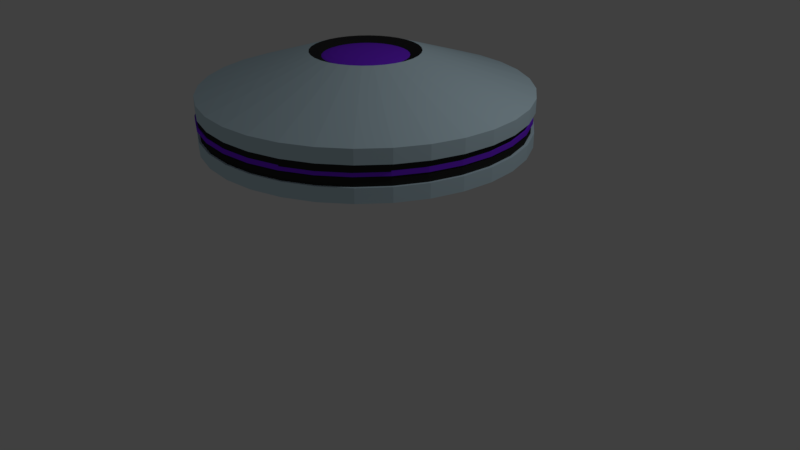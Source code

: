# Source: decoy2.blend  (saved by Blender 2.79.0; exported with 4.5.12 LTS)
import bpy
from mathutils import Matrix  # noqa: F401  (used for matrix-valued properties, if any)

bpy.ops.wm.read_factory_settings(use_empty=True)
scene = bpy.context.scene
scene.name = 'Scene'

# ---- collections
col_collection_1 = bpy.data.collections.new('Collection 1'); scene.collection.children.link(col_collection_1)

# ---- materials (node trees are filled in below, after node groups)
mat_material_007 = bpy.data.materials.new('Material.007')
mat_material_007.alpha_threshold = 0.0
mat_material_007.use_transparent_shadow = False
mat_material_007.diffuse_color = (0.2345, 0.03188, 1.0, 1.0)
mat_material_007.roughness = 0.5
mat_material_007.specular_intensity = 1.0
mat_material_003 = bpy.data.materials.new('Material.003')
mat_material_003.alpha_threshold = 0.0
mat_material_003.use_transparent_shadow = False
mat_material_003.roughness = 0.5
mat_material_001 = bpy.data.materials.new('Material.001')
mat_material_001.alpha_threshold = 0.0
mat_material_001.use_transparent_shadow = False
mat_material_001.roughness = 0.5
mat_material_008 = bpy.data.materials.new('Material.008')
mat_material_008.alpha_threshold = 0.0
mat_material_008.use_transparent_shadow = False
mat_material_008.diffuse_color = (0.0291, 0.0291, 0.0291, 1.0)
mat_material_008.roughness = 0.5
mat_material_005 = bpy.data.materials.new('Material.005')
mat_material_005.alpha_threshold = 0.0
mat_material_005.use_transparent_shadow = False
mat_material_005.roughness = 0.5
mat_material_009 = bpy.data.materials.new('Material.009')
mat_material_009.alpha_threshold = 0.0
mat_material_009.use_transparent_shadow = False
mat_material_009.diffuse_color = (0.6308, 0.8231, 0.9231, 1.0)
mat_material_009.roughness = 0.5

# ---- material node trees

# ---- world
world_world = bpy.data.worlds.new('World'); scene.world = world_world
world_world.color = (0.05088, 0.05088, 0.05088)
world_world.use_sun_shadow = False
world_world.sun_shadow_jitter_overblur = 0.0
world_world.cycles.sampling_method = 'MANUAL'

# ---- cameras
cam_camera = bpy.data.cameras.new('Camera')
cam_camera.clip_end = 100.0
cam_camera.lens = 35.0
cam_camera.sensor_width = 32.0
cam_camera.sensor_height = 18.0
cam_camera.ortho_scale = 7.314
cam_camera.dof.focus_distance = 0.0
cam_camera.dof.aperture_fstop = 128.0

# ---- lights
light_lamp = bpy.data.lights.new('Lamp', 'POINT')
light_lamp.transmission_factor = 0.0
light_lamp.cutoff_distance = 30.0
light_lamp.energy = 100.0
light_lamp.shadow_buffer_clip_start = 1.001
light_lamp.shadow_soft_size = 0.1
light_lamp.shadow_maximum_resolution = 0.006
light_lamp.use_absolute_resolution = True

# ---- meshes
me_sphere = bpy.data.meshes.new('Sphere')
me_sphere.from_pydata([(-1.89, 3.905, 0.9391), (-1.89, 4.016, 0.9323), (-1.89, 4.118, 0.9212), (-1.89, 4.208, 0.9063), (-1.89, 4.282, 0.8881), (-1.89, 4.337, 0.8674), (-1.89, 4.371, 0.8449), (-1.89, 4.382, 0.8215), (-1.89, 4.371, 0.7982), (-1.89, 4.118, 0.7219), (-1.867, 3.902, 0.9391), (-1.845, 4.012, 0.9323), (-1.825, 4.112, 0.9212), (-1.808, 4.2, 0.9063), (-1.793, 4.273, 0.8881), (-1.783, 4.326, 0.8674), (-1.776, 4.359, 0.8449), (-1.774, 4.371, 0.8215), (-1.776, 4.359, 0.7982), (-1.783, 4.326, 0.7757), (-1.793, 4.273, 0.755), (-1.808, 4.2, 0.7368), (-1.825, 4.112, 0.7219), (-1.845, 4.012, 0.7108), (-1.867, 3.902, 0.704), (-1.845, 3.896, 0.9391), (-1.803, 3.999, 0.9323), (-1.764, 4.093, 0.9212), (-1.729, 4.176, 0.9063), (-1.701, 4.244, 0.8881), (-1.68, 4.295, 0.8674), (-1.667, 4.326, 0.8449), (-1.663, 4.337, 0.8215), (-1.667, 4.326, 0.7982), (-1.68, 4.295, 0.7757), (-1.701, 4.244, 0.755), (-1.729, 4.176, 0.7368), (-1.764, 4.093, 0.7219), (-1.803, 3.999, 0.7108), (-1.845, 3.896, 0.704), (-1.825, 3.885, 0.9391), (-1.764, 3.978, 0.9323), (-1.707, 4.063, 0.9212), (-1.657, 4.138, 0.9063), (-1.616, 4.199, 0.8881), (-1.585, 4.244, 0.8674), (-1.567, 4.273, 0.8449), (-1.56, 4.282, 0.8215), (-1.567, 4.273, 0.7982), (-1.585, 4.244, 0.7757), (-1.616, 4.199, 0.755), (-1.657, 4.138, 0.7368), (-1.707, 4.063, 0.7219), (-1.764, 3.978, 0.7108), (-1.825, 3.885, 0.704), (-1.808, 3.871, 0.9391), (-1.729, 3.949, 0.9323), (-1.657, 4.022, 0.9212), (-1.593, 4.085, 0.9063), (-1.541, 4.138, 0.8881), (-1.502, 4.176, 0.8674), (-1.478, 4.2, 0.8449), (-1.47, 4.208, 0.8215), (-1.478, 4.2, 0.7982), (-1.502, 4.176, 0.7757), (-1.541, 4.138, 0.755), (-1.593, 4.085, 0.7368), (-1.657, 4.022, 0.7219), (-1.729, 3.949, 0.7108), (-1.808, 3.871, 0.704), (-1.793, 3.853, 0.9391), (-1.701, 3.915, 0.9323), (-1.616, 3.972, 0.9212), (-1.541, 4.022, 0.9063), (-1.48, 4.063, 0.8881), (-1.434, 4.093, 0.8674), (-1.406, 4.112, 0.8449), (-1.397, 4.118, 0.8215), (-1.406, 4.112, 0.7982), (-1.434, 4.093, 0.7757), (-1.48, 4.063, 0.755), (-1.541, 4.022, 0.7368), (-1.616, 3.972, 0.7219), (-1.701, 3.915, 0.7108), (-1.793, 3.853, 0.704), (-1.783, 3.833, 0.9391), (-1.68, 3.876, 0.9323), (-1.585, 3.915, 0.9212), (-1.502, 3.949, 0.9063), (-1.434, 3.978, 0.8881), (-1.384, 3.999, 0.8674), (-1.352, 4.012, 0.8449), (-1.342, 4.016, 0.8215), (-1.352, 4.012, 0.7982), (-1.384, 3.999, 0.7757), (-1.434, 3.978, 0.755), (-1.502, 3.949, 0.7368), (-1.585, 3.915, 0.7219), (-1.68, 3.876, 0.7108), (-1.783, 3.833, 0.704), (-1.776, 3.812, 0.9391), (-1.667, 3.833, 0.9323), (-1.567, 3.853, 0.9212), (-1.478, 3.871, 0.9063), (-1.406, 3.885, 0.8881), (-1.352, 3.896, 0.8674), (-1.319, 3.902, 0.8449), (-1.308, 3.905, 0.8215), (-1.319, 3.902, 0.7982), (-1.352, 3.896, 0.7757), (-1.406, 3.885, 0.755), (-1.478, 3.871, 0.7368), (-1.567, 3.853, 0.7219), (-1.667, 3.833, 0.7108), (-1.776, 3.812, 0.704), (-1.774, 3.789, 0.9391), (-1.663, 3.789, 0.9323), (-1.56, 3.789, 0.9212), (-1.47, 3.789, 0.9063), (-1.397, 3.789, 0.8881), (-1.342, 3.789, 0.8674), (-1.308, 3.789, 0.8449), (-1.297, 3.789, 0.8215), (-1.308, 3.789, 0.7982), (-1.342, 3.789, 0.7757), (-1.397, 3.789, 0.755), (-1.47, 3.789, 0.7368), (-1.56, 3.789, 0.7219), (-1.663, 3.789, 0.7108), (-1.774, 3.789, 0.704), (-1.776, 3.766, 0.9391), (-1.667, 3.745, 0.9323), (-1.567, 3.725, 0.9212), (-1.478, 3.707, 0.9063), (-1.406, 3.693, 0.8881), (-1.352, 3.682, 0.8674), (-1.319, 3.676, 0.8449), (-1.308, 3.673, 0.8215), (-1.319, 3.676, 0.7982), (-1.352, 3.682, 0.7757), (-1.406, 3.693, 0.755), (-1.478, 3.707, 0.7368), (-1.567, 3.725, 0.7219), (-1.667, 3.745, 0.7108), (-1.776, 3.766, 0.704), (-1.783, 3.745, 0.9391), (-1.68, 3.702, 0.9323), (-1.585, 3.663, 0.9212), (-1.502, 3.629, 0.9063), (-1.434, 3.6, 0.8881), (-1.384, 3.579, 0.8674), (-1.352, 3.567, 0.8449), (-1.342, 3.562, 0.8215), (-1.352, 3.567, 0.7982), (-1.384, 3.579, 0.7757), (-1.434, 3.6, 0.755), (-1.502, 3.629, 0.7368), (-1.585, 3.663, 0.7219), (-1.68, 3.702, 0.7108), (-1.783, 3.745, 0.704), (-1.793, 3.725, 0.9391), (-1.701, 3.663, 0.9323), (-1.616, 3.606, 0.9212), (-1.541, 3.556, 0.9063), (-1.48, 3.515, 0.8881), (-1.434, 3.485, 0.8674), (-1.406, 3.466, 0.8449), (-1.397, 3.46, 0.8215), (-1.406, 3.466, 0.7982), (-1.434, 3.485, 0.7757), (-1.48, 3.515, 0.755), (-1.541, 3.556, 0.7368), (-1.616, 3.606, 0.7219), (-1.701, 3.663, 0.7108), (-1.793, 3.725, 0.704), (-1.808, 3.707, 0.9391), (-1.729, 3.629, 0.9323), (-1.657, 3.556, 0.9212), (-1.593, 3.493, 0.9063), (-1.541, 3.441, 0.8881), (-1.502, 3.402, 0.8674), (-1.478, 3.378, 0.8449), (-1.47, 3.37, 0.8215), (-1.478, 3.378, 0.7982), (-1.502, 3.402, 0.7757), (-1.541, 3.441, 0.755), (-1.593, 3.493, 0.7368), (-1.657, 3.556, 0.7219), (-1.729, 3.629, 0.7108), (-1.808, 3.707, 0.704), (-1.825, 3.693, 0.9391), (-1.764, 3.6, 0.9323), (-1.707, 3.515, 0.9212), (-1.657, 3.441, 0.9063), (-1.616, 3.379, 0.8881), (-1.585, 3.334, 0.8674), (-1.567, 3.306, 0.8449), (-1.56, 3.296, 0.8215), (-1.567, 3.306, 0.7982), (-1.585, 3.334, 0.7757), (-1.616, 3.379, 0.755), (-1.657, 3.441, 0.7368), (-1.707, 3.515, 0.7219), (-1.764, 3.6, 0.7108), (-1.825, 3.693, 0.704), (-1.89, 3.789, 0.7017), (-1.845, 3.682, 0.9391), (-1.803, 3.579, 0.9323), (-1.764, 3.485, 0.9212), (-1.729, 3.402, 0.9063), (-1.701, 3.334, 0.8881), (-1.68, 3.283, 0.8674), (-1.667, 3.252, 0.8449), (-1.663, 3.241, 0.8215), (-1.667, 3.252, 0.7982), (-1.68, 3.283, 0.7757), (-1.701, 3.334, 0.755), (-1.729, 3.402, 0.7368), (-1.764, 3.485, 0.7219), (-1.803, 3.579, 0.7108), (-1.845, 3.682, 0.704), (-1.867, 3.676, 0.9391), (-1.845, 3.567, 0.9323), (-1.825, 3.466, 0.9212), (-1.808, 3.378, 0.9063), (-1.793, 3.306, 0.8881), (-1.783, 3.252, 0.8674), (-1.776, 3.219, 0.8449), (-1.774, 3.208, 0.8215), (-1.776, 3.219, 0.7982), (-1.783, 3.252, 0.7757), (-1.793, 3.306, 0.755), (-1.808, 3.378, 0.7368), (-1.825, 3.466, 0.7219), (-1.845, 3.567, 0.7108), (-1.867, 3.676, 0.704), (-1.89, 3.673, 0.9391), (-1.89, 3.562, 0.9323), (-1.89, 3.46, 0.9212), (-1.89, 3.37, 0.9063), (-1.89, 3.296, 0.8881), (-1.89, 3.241, 0.8674), (-1.89, 3.208, 0.8449), (-1.89, 3.196, 0.8215), (-1.89, 3.208, 0.7982), (-1.89, 3.241, 0.7757), (-1.89, 3.296, 0.755), (-1.89, 3.37, 0.7368), (-1.89, 3.46, 0.7219), (-1.89, 3.562, 0.7108), (-1.89, 3.673, 0.704), (-1.912, 3.676, 0.9391), (-1.934, 3.567, 0.9323), (-1.954, 3.466, 0.9212), (-1.971, 3.378, 0.9063), (-1.986, 3.306, 0.8881), (-1.996, 3.252, 0.8674), (-2.003, 3.219, 0.8449), (-2.005, 3.208, 0.8215), (-2.003, 3.219, 0.7982), (-1.996, 3.252, 0.7757), (-1.986, 3.306, 0.755), (-1.971, 3.378, 0.7368), (-1.954, 3.466, 0.7219), (-1.934, 3.567, 0.7108), (-1.912, 3.676, 0.704), (-1.934, 3.682, 0.9391), (-1.976, 3.579, 0.9323), (-2.016, 3.485, 0.9212), (-2.05, 3.402, 0.9063), (-2.078, 3.334, 0.8881), (-2.099, 3.283, 0.8674), (-2.112, 3.252, 0.8449), (-2.116, 3.241, 0.8215), (-2.112, 3.252, 0.7982), (-2.099, 3.283, 0.7757), (-2.078, 3.334, 0.755), (-2.05, 3.402, 0.7368), (-2.016, 3.485, 0.7219), (-1.976, 3.579, 0.7108), (-1.934, 3.682, 0.704), (-1.954, 3.693, 0.9391), (-2.016, 3.6, 0.9323), (-2.073, 3.515, 0.9212), (-2.122, 3.441, 0.9063), (-2.163, 3.379, 0.8881), (-2.194, 3.334, 0.8674), (-2.213, 3.306, 0.8449), (-2.219, 3.296, 0.8215), (-2.213, 3.306, 0.7982), (-2.194, 3.334, 0.7757), (-2.163, 3.379, 0.755), (-2.122, 3.441, 0.7368), (-2.073, 3.515, 0.7219), (-2.016, 3.6, 0.7108), (-1.954, 3.693, 0.704), (-1.89, 3.789, 0.9414), (-1.971, 3.707, 0.9391), (-2.05, 3.629, 0.9323), (-2.122, 3.556, 0.9212), (-2.186, 3.493, 0.9063), (-2.238, 3.441, 0.8881), (-2.277, 3.402, 0.8674), (-2.301, 3.378, 0.8449), (-2.309, 3.37, 0.8215), (-2.301, 3.378, 0.7982), (-2.277, 3.402, 0.7757), (-2.238, 3.441, 0.755), (-2.186, 3.493, 0.7368), (-2.122, 3.556, 0.7219), (-2.05, 3.629, 0.7108), (-1.971, 3.707, 0.704), (-1.986, 3.725, 0.9391), (-2.078, 3.663, 0.9323), (-2.163, 3.606, 0.9212), (-2.238, 3.556, 0.9063), (-2.299, 3.515, 0.8881), (-2.345, 3.485, 0.8674), (-2.373, 3.466, 0.8449), (-2.382, 3.46, 0.8215), (-2.373, 3.466, 0.7982), (-2.345, 3.485, 0.7757), (-2.299, 3.515, 0.755), (-2.238, 3.556, 0.7368), (-2.163, 3.606, 0.7219), (-2.078, 3.663, 0.7108), (-1.986, 3.725, 0.704), (-1.996, 3.745, 0.9391), (-2.099, 3.702, 0.9323), (-2.194, 3.663, 0.9212), (-2.277, 3.629, 0.9063), (-2.345, 3.6, 0.8881), (-2.396, 3.579, 0.8674), (-2.427, 3.567, 0.8449), (-2.437, 3.562, 0.8215), (-2.427, 3.567, 0.7982), (-2.396, 3.579, 0.7757), (-2.345, 3.6, 0.755), (-2.277, 3.629, 0.7368), (-2.194, 3.663, 0.7219), (-2.099, 3.702, 0.7108), (-1.996, 3.745, 0.704), (-2.003, 3.766, 0.9391), (-2.112, 3.745, 0.9323), (-2.213, 3.725, 0.9212), (-2.301, 3.707, 0.9063), (-2.373, 3.693, 0.8881), (-2.427, 3.682, 0.8674), (-2.46, 3.676, 0.8449), (-2.471, 3.673, 0.8215), (-2.46, 3.676, 0.7982), (-2.427, 3.682, 0.7757), (-2.373, 3.693, 0.755), (-2.301, 3.707, 0.7368), (-2.213, 3.725, 0.7219), (-2.112, 3.745, 0.7108), (-2.003, 3.766, 0.704), (-2.005, 3.789, 0.9391), (-2.116, 3.789, 0.9323), (-2.219, 3.789, 0.9212), (-2.309, 3.789, 0.9063), (-2.382, 3.789, 0.8881), (-2.437, 3.789, 0.8674), (-2.471, 3.789, 0.8449), (-2.482, 3.789, 0.8215), (-2.471, 3.789, 0.7982), (-2.437, 3.789, 0.7757), (-2.382, 3.789, 0.755), (-2.309, 3.789, 0.7368), (-2.219, 3.789, 0.7219), (-2.116, 3.789, 0.7108), (-2.005, 3.789, 0.704), (-2.003, 3.812, 0.9391), (-2.112, 3.833, 0.9323), (-2.213, 3.853, 0.9212), (-2.301, 3.871, 0.9063), (-2.373, 3.885, 0.8881), (-2.427, 3.896, 0.8674), (-2.46, 3.902, 0.8449), (-2.471, 3.905, 0.8215), (-2.46, 3.902, 0.7982), (-2.427, 3.896, 0.7757), (-2.373, 3.885, 0.755), (-2.301, 3.871, 0.7368), (-2.213, 3.853, 0.7219), (-2.112, 3.833, 0.7108), (-2.003, 3.812, 0.704), (-1.996, 3.833, 0.9391), (-2.099, 3.876, 0.9323), (-2.194, 3.915, 0.9212), (-2.277, 3.949, 0.9063), (-2.345, 3.978, 0.8881), (-2.396, 3.999, 0.8674), (-2.427, 4.012, 0.8449), (-2.437, 4.016, 0.8215), (-2.427, 4.012, 0.7982), (-2.396, 3.999, 0.7757), (-2.345, 3.978, 0.755), (-2.277, 3.949, 0.7368), (-2.194, 3.915, 0.7219), (-2.099, 3.876, 0.7108), (-1.996, 3.833, 0.704), (-1.986, 3.853, 0.9391), (-2.078, 3.915, 0.9323), (-2.163, 3.972, 0.9212), (-2.238, 4.022, 0.9063), (-2.299, 4.063, 0.8881), (-2.345, 4.093, 0.8674), (-2.373, 4.112, 0.8449), (-2.382, 4.118, 0.8215), (-2.373, 4.112, 0.7982), (-2.345, 4.093, 0.7757), (-2.299, 4.063, 0.755), (-2.238, 4.022, 0.7368), (-2.163, 3.972, 0.7219), (-2.078, 3.915, 0.7108), (-1.986, 3.853, 0.704), (-1.971, 3.871, 0.9391), (-2.05, 3.949, 0.9323), (-2.122, 4.022, 0.9212), (-2.186, 4.085, 0.9063), (-2.238, 4.138, 0.8881), (-2.277, 4.176, 0.8674), (-2.301, 4.2, 0.8449), (-2.309, 4.208, 0.8215), (-2.301, 4.2, 0.7982), (-2.277, 4.176, 0.7757), (-2.238, 4.138, 0.755), (-2.186, 4.085, 0.7368), (-2.122, 4.022, 0.7219), (-2.05, 3.949, 0.7108), (-1.971, 3.871, 0.704), (-1.954, 3.885, 0.9391), (-2.016, 3.978, 0.9323), (-2.073, 4.063, 0.9212), (-2.122, 4.138, 0.9063), (-2.163, 4.199, 0.8881), (-2.194, 4.244, 0.8674), (-2.213, 4.273, 0.8449), (-2.219, 4.282, 0.8215), (-2.213, 4.273, 0.7982), (-2.194, 4.244, 0.7757), (-2.163, 4.199, 0.755), (-2.122, 4.138, 0.7368), (-2.073, 4.063, 0.7219), (-2.016, 3.978, 0.7108), (-1.954, 3.885, 0.704), (-1.934, 3.896, 0.9391), (-1.976, 3.999, 0.9323), (-2.016, 4.093, 0.9212), (-2.05, 4.176, 0.9063), (-2.078, 4.244, 0.8881), (-2.099, 4.295, 0.8674), (-2.112, 4.326, 0.8449), (-2.116, 4.337, 0.8215), (-2.112, 4.326, 0.7982), (-2.099, 4.295, 0.7757), (-2.078, 4.244, 0.755), (-2.05, 4.176, 0.7368), (-2.016, 4.093, 0.7219), (-1.976, 3.999, 0.7108), (-1.934, 3.896, 0.704), (-1.912, 3.902, 0.9391), (-1.934, 4.012, 0.9323), (-1.954, 4.112, 0.9212), (-1.971, 4.2, 0.9063), (-1.986, 4.273, 0.8881), (-1.996, 4.326, 0.8674), (-2.003, 4.359, 0.8449), (-2.005, 4.371, 0.8215), (-2.003, 4.359, 0.7982), (-1.996, 4.326, 0.7757), (-1.986, 4.273, 0.755), (-1.971, 4.2, 0.7368), (-1.954, 4.112, 0.7219), (-1.934, 4.012, 0.7108), (-1.912, 3.902, 0.704), (-1.89, 4.337, 0.7757), (-1.89, 4.282, 0.755), (-1.89, 4.208, 0.7368), (-1.89, 4.016, 0.7108), (-1.89, 3.905, 0.704), (-1.89, 3.905, -0.3249), (-1.89, 4.016, -0.3318), (-1.89, 4.118, -0.3428), (-1.89, 4.208, -0.3577), (-1.89, 4.282, -0.3759), (-1.89, 4.337, -0.3966), (-1.89, 4.371, -0.4191), (-1.89, 4.382, -0.4425), (-1.89, 4.371, -0.4658), (-1.89, 4.118, -0.5421), (-1.867, 3.902, -0.3249), (-1.845, 4.012, -0.3318), (-1.825, 4.112, -0.3428), (-1.808, 4.2, -0.3577), (-1.793, 4.273, -0.3759), (-1.783, 4.326, -0.3966), (-1.776, 4.359, -0.4191), (-1.774, 4.371, -0.4425), (-1.776, 4.359, -0.4658), (-1.783, 4.326, -0.4883), (-1.793, 4.273, -0.509), (-1.808, 4.2, -0.5272), (-1.825, 4.112, -0.5421), (-1.845, 4.012, -0.5532), (-1.867, 3.902, -0.56), (-1.845, 3.896, -0.3249), (-1.803, 3.999, -0.3318), (-1.764, 4.093, -0.3428), (-1.729, 4.176, -0.3577), (-1.701, 4.244, -0.3759), (-1.68, 4.295, -0.3966), (-1.667, 4.326, -0.4191), (-1.663, 4.337, -0.4425), (-1.667, 4.326, -0.4658), (-1.68, 4.295, -0.4883), (-1.701, 4.244, -0.509), (-1.729, 4.176, -0.5272), (-1.764, 4.093, -0.5421), (-1.803, 3.999, -0.5532), (-1.845, 3.896, -0.56), (-1.825, 3.885, -0.3249), (-1.764, 3.978, -0.3318), (-1.707, 4.063, -0.3428), (-1.657, 4.138, -0.3577), (-1.616, 4.199, -0.3759), (-1.585, 4.244, -0.3966), (-1.567, 4.273, -0.4191), (-1.56, 4.282, -0.4425), (-1.567, 4.273, -0.4658), (-1.585, 4.244, -0.4883), (-1.616, 4.199, -0.509), (-1.657, 4.138, -0.5272), (-1.707, 4.063, -0.5421), (-1.764, 3.978, -0.5532), (-1.825, 3.885, -0.56), (-1.808, 3.871, -0.3249), (-1.729, 3.949, -0.3318), (-1.657, 4.022, -0.3428), (-1.593, 4.085, -0.3577), (-1.541, 4.138, -0.3759), (-1.502, 4.176, -0.3966), (-1.478, 4.2, -0.4191), (-1.47, 4.208, -0.4425), (-1.478, 4.2, -0.4658), (-1.502, 4.176, -0.4883), (-1.541, 4.138, -0.509), (-1.593, 4.085, -0.5272), (-1.657, 4.022, -0.5421), (-1.729, 3.949, -0.5532), (-1.808, 3.871, -0.56), (-1.793, 3.853, -0.3249), (-1.701, 3.915, -0.3318), (-1.616, 3.972, -0.3428), (-1.541, 4.022, -0.3577), (-1.48, 4.063, -0.3759), (-1.434, 4.093, -0.3966), (-1.406, 4.112, -0.4191), (-1.397, 4.118, -0.4425), (-1.406, 4.112, -0.4658), (-1.434, 4.093, -0.4883), (-1.48, 4.063, -0.509), (-1.541, 4.022, -0.5272), (-1.616, 3.972, -0.5421), (-1.701, 3.915, -0.5532), (-1.793, 3.853, -0.56), (-1.783, 3.833, -0.3249), (-1.68, 3.876, -0.3318), (-1.585, 3.915, -0.3428), (-1.502, 3.949, -0.3577), (-1.434, 3.978, -0.3759), (-1.384, 3.999, -0.3966), (-1.352, 4.012, -0.4191), (-1.342, 4.016, -0.4425), (-1.352, 4.012, -0.4658), (-1.384, 3.999, -0.4883), (-1.434, 3.978, -0.509), (-1.502, 3.949, -0.5272), (-1.585, 3.915, -0.5421), (-1.68, 3.876, -0.5532), (-1.783, 3.833, -0.56), (-1.776, 3.812, -0.3249), (-1.667, 3.833, -0.3318), (-1.567, 3.853, -0.3428), (-1.478, 3.871, -0.3577), (-1.406, 3.885, -0.3759), (-1.352, 3.896, -0.3966), (-1.319, 3.902, -0.4191), (-1.308, 3.905, -0.4425), (-1.319, 3.902, -0.4658), (-1.352, 3.896, -0.4883), (-1.406, 3.885, -0.509), (-1.478, 3.871, -0.5272), (-1.567, 3.853, -0.5421), (-1.667, 3.833, -0.5532), (-1.776, 3.812, -0.56), (-1.774, 3.789, -0.3249), (-1.663, 3.789, -0.3318), (-1.56, 3.789, -0.3428), (-1.47, 3.789, -0.3577), (-1.397, 3.789, -0.3759), (-1.342, 3.789, -0.3966), (-1.308, 3.789, -0.4191), (-1.297, 3.789, -0.4425), (-1.308, 3.789, -0.4658), (-1.342, 3.789, -0.4883), (-1.397, 3.789, -0.509), (-1.47, 3.789, -0.5272), (-1.56, 3.789, -0.5421), (-1.663, 3.789, -0.5532), (-1.774, 3.789, -0.56), (-1.776, 3.766, -0.3249), (-1.667, 3.745, -0.3318), (-1.567, 3.725, -0.3428), (-1.478, 3.707, -0.3577), (-1.406, 3.693, -0.3759), (-1.352, 3.682, -0.3966), (-1.319, 3.676, -0.4191), (-1.308, 3.673, -0.4425), (-1.319, 3.676, -0.4658), (-1.352, 3.682, -0.4883), (-1.406, 3.693, -0.509), (-1.478, 3.707, -0.5272), (-1.567, 3.725, -0.5421), (-1.667, 3.745, -0.5532), (-1.776, 3.766, -0.56), (-1.783, 3.745, -0.3249), (-1.68, 3.702, -0.3318), (-1.585, 3.663, -0.3428), (-1.502, 3.629, -0.3577), (-1.434, 3.6, -0.3759), (-1.384, 3.579, -0.3966), (-1.352, 3.567, -0.4191), (-1.342, 3.562, -0.4425), (-1.352, 3.567, -0.4658), (-1.384, 3.579, -0.4883), (-1.434, 3.6, -0.509), (-1.502, 3.629, -0.5272), (-1.585, 3.663, -0.5421), (-1.68, 3.702, -0.5532), (-1.783, 3.745, -0.56), (-1.793, 3.725, -0.3249), (-1.701, 3.663, -0.3318), (-1.616, 3.606, -0.3428), (-1.541, 3.556, -0.3577), (-1.48, 3.515, -0.3759), (-1.434, 3.485, -0.3966), (-1.406, 3.466, -0.4191), (-1.397, 3.46, -0.4425), (-1.406, 3.466, -0.4658), (-1.434, 3.485, -0.4883), (-1.48, 3.515, -0.509), (-1.541, 3.556, -0.5272), (-1.616, 3.606, -0.5421), (-1.701, 3.663, -0.5532), (-1.793, 3.725, -0.56), (-1.808, 3.707, -0.3249), (-1.729, 3.629, -0.3318), (-1.657, 3.556, -0.3428), (-1.593, 3.493, -0.3577), (-1.541, 3.441, -0.3759), (-1.502, 3.402, -0.3966), (-1.478, 3.378, -0.4191), (-1.47, 3.37, -0.4425), (-1.478, 3.378, -0.4658), (-1.502, 3.402, -0.4883), (-1.541, 3.441, -0.509), (-1.593, 3.493, -0.5272), (-1.657, 3.556, -0.5421), (-1.729, 3.629, -0.5532), (-1.808, 3.707, -0.56), (-1.825, 3.693, -0.3249), (-1.764, 3.6, -0.3318), (-1.707, 3.515, -0.3428), (-1.657, 3.441, -0.3577), (-1.616, 3.379, -0.3759), (-1.585, 3.334, -0.3966), (-1.567, 3.306, -0.4191), (-1.56, 3.296, -0.4425), (-1.567, 3.306, -0.4658), (-1.585, 3.334, -0.4883), (-1.616, 3.379, -0.509), (-1.657, 3.441, -0.5272), (-1.707, 3.515, -0.5421), (-1.764, 3.6, -0.5532), (-1.825, 3.693, -0.56), (-1.89, 3.789, -0.5623), (-1.845, 3.682, -0.3249), (-1.803, 3.579, -0.3318), (-1.764, 3.485, -0.3428), (-1.729, 3.402, -0.3577), (-1.701, 3.334, -0.3759), (-1.68, 3.283, -0.3966), (-1.667, 3.252, -0.4191), (-1.663, 3.241, -0.4425), (-1.667, 3.252, -0.4658), (-1.68, 3.283, -0.4883), (-1.701, 3.334, -0.509), (-1.729, 3.402, -0.5272), (-1.764, 3.485, -0.5421), (-1.803, 3.579, -0.5532), (-1.845, 3.682, -0.56), (-1.867, 3.676, -0.3249), (-1.845, 3.567, -0.3318), (-1.825, 3.466, -0.3428), (-1.808, 3.378, -0.3577), (-1.793, 3.306, -0.3759), (-1.783, 3.252, -0.3966), (-1.776, 3.219, -0.4191), (-1.774, 3.208, -0.4425), (-1.776, 3.219, -0.4658), (-1.783, 3.252, -0.4883), (-1.793, 3.306, -0.509), (-1.808, 3.378, -0.5272), (-1.825, 3.466, -0.5421), (-1.845, 3.567, -0.5532), (-1.867, 3.676, -0.56), (-1.89, 3.673, -0.3249), (-1.89, 3.562, -0.3318), (-1.89, 3.46, -0.3428), (-1.89, 3.37, -0.3577), (-1.89, 3.296, -0.3759), (-1.89, 3.241, -0.3966), (-1.89, 3.208, -0.4191), (-1.89, 3.196, -0.4425), (-1.89, 3.208, -0.4658), (-1.89, 3.241, -0.4883), (-1.89, 3.296, -0.509), (-1.89, 3.37, -0.5272), (-1.89, 3.46, -0.5421), (-1.89, 3.562, -0.5532), (-1.89, 3.673, -0.56), (-1.912, 3.676, -0.3249), (-1.934, 3.567, -0.3318), (-1.954, 3.466, -0.3428), (-1.971, 3.378, -0.3577), (-1.986, 3.306, -0.3759), (-1.996, 3.252, -0.3966), (-2.003, 3.219, -0.4191), (-2.005, 3.208, -0.4425), (-2.003, 3.219, -0.4658), (-1.996, 3.252, -0.4883), (-1.986, 3.306, -0.509), (-1.971, 3.378, -0.5272), (-1.954, 3.466, -0.5421), (-1.934, 3.567, -0.5532), (-1.912, 3.676, -0.56), (-1.934, 3.682, -0.3249), (-1.976, 3.579, -0.3318), (-2.016, 3.485, -0.3428), (-2.05, 3.402, -0.3577), (-2.078, 3.334, -0.3759), (-2.099, 3.283, -0.3966), (-2.112, 3.252, -0.4191), (-2.116, 3.241, -0.4425), (-2.112, 3.252, -0.4658), (-2.099, 3.283, -0.4883), (-2.078, 3.334, -0.509), (-2.05, 3.402, -0.5272), (-2.016, 3.485, -0.5421), (-1.976, 3.579, -0.5532), (-1.934, 3.682, -0.56), (-1.954, 3.693, -0.3249), (-2.016, 3.6, -0.3318), (-2.073, 3.515, -0.3428), (-2.122, 3.441, -0.3577), (-2.163, 3.379, -0.3759), (-2.194, 3.334, -0.3966), (-2.213, 3.306, -0.4191), (-2.219, 3.296, -0.4425), (-2.213, 3.306, -0.4658), (-2.194, 3.334, -0.4883), (-2.163, 3.379, -0.509), (-2.122, 3.441, -0.5272), (-2.073, 3.515, -0.5421), (-2.016, 3.6, -0.5532), (-1.954, 3.693, -0.56), (-1.89, 3.789, -0.3226), (-1.971, 3.707, -0.3249), (-2.05, 3.629, -0.3318), (-2.122, 3.556, -0.3428), (-2.186, 3.493, -0.3577), (-2.238, 3.441, -0.3759), (-2.277, 3.402, -0.3966), (-2.301, 3.378, -0.4191), (-2.309, 3.37, -0.4425), (-2.301, 3.378, -0.4658), (-2.277, 3.402, -0.4883), (-2.238, 3.441, -0.509), (-2.186, 3.493, -0.5272), (-2.122, 3.556, -0.5421), (-2.05, 3.629, -0.5532), (-1.971, 3.707, -0.56), (-1.986, 3.725, -0.3249), (-2.078, 3.663, -0.3318), (-2.163, 3.606, -0.3428), (-2.238, 3.556, -0.3577), (-2.299, 3.515, -0.3759), (-2.345, 3.485, -0.3966), (-2.373, 3.466, -0.4191), (-2.382, 3.46, -0.4425), (-2.373, 3.466, -0.4658), (-2.345, 3.485, -0.4883), (-2.299, 3.515, -0.509), (-2.238, 3.556, -0.5272), (-2.163, 3.606, -0.5421), (-2.078, 3.663, -0.5532), (-1.986, 3.725, -0.56), (-1.996, 3.745, -0.3249), (-2.099, 3.702, -0.3318), (-2.194, 3.663, -0.3428), (-2.277, 3.629, -0.3577), (-2.345, 3.6, -0.3759), (-2.396, 3.579, -0.3966), (-2.427, 3.567, -0.4191), (-2.437, 3.562, -0.4425), (-2.427, 3.567, -0.4658), (-2.396, 3.579, -0.4883), (-2.345, 3.6, -0.509), (-2.277, 3.629, -0.5272), (-2.194, 3.663, -0.5421), (-2.099, 3.702, -0.5532), (-1.996, 3.745, -0.56), (-2.003, 3.766, -0.3249), (-2.112, 3.745, -0.3318), (-2.213, 3.725, -0.3428), (-2.301, 3.707, -0.3577), (-2.373, 3.693, -0.3759), (-2.427, 3.682, -0.3966), (-2.46, 3.676, -0.4191), (-2.471, 3.673, -0.4425), (-2.46, 3.676, -0.4658), (-2.427, 3.682, -0.4883), (-2.373, 3.693, -0.509), (-2.301, 3.707, -0.5272), (-2.213, 3.725, -0.5421), (-2.112, 3.745, -0.5532), (-2.003, 3.766, -0.56), (-2.005, 3.789, -0.3249), (-2.116, 3.789, -0.3318), (-2.219, 3.789, -0.3428), (-2.309, 3.789, -0.3577), (-2.382, 3.789, -0.3759), (-2.437, 3.789, -0.3966), (-2.471, 3.789, -0.4191), (-2.482, 3.789, -0.4425), (-2.471, 3.789, -0.4658), (-2.437, 3.789, -0.4883), (-2.382, 3.789, -0.509), (-2.309, 3.789, -0.5272), (-2.219, 3.789, -0.5421), (-2.116, 3.789, -0.5532), (-2.005, 3.789, -0.56), (-2.003, 3.812, -0.3249), (-2.112, 3.833, -0.3318), (-2.213, 3.853, -0.3428), (-2.301, 3.871, -0.3577), (-2.373, 3.885, -0.3759), (-2.427, 3.896, -0.3966), (-2.46, 3.902, -0.4191), (-2.471, 3.905, -0.4425), (-2.46, 3.902, -0.4658), (-2.427, 3.896, -0.4883), (-2.373, 3.885, -0.509), (-2.301, 3.871, -0.5272), (-2.213, 3.853, -0.5421), (-2.112, 3.833, -0.5532), (-2.003, 3.812, -0.56), (-1.996, 3.833, -0.3249), (-2.099, 3.876, -0.3318), (-2.194, 3.915, -0.3428), (-2.277, 3.949, -0.3577), (-2.345, 3.978, -0.3759), (-2.396, 3.999, -0.3966), (-2.427, 4.012, -0.4191), (-2.437, 4.016, -0.4425), (-2.427, 4.012, -0.4658), (-2.396, 3.999, -0.4883), (-2.345, 3.978, -0.509), (-2.277, 3.949, -0.5272), (-2.194, 3.915, -0.5421), (-2.099, 3.876, -0.5532), (-1.996, 3.833, -0.56), (-1.986, 3.853, -0.3249), (-2.078, 3.915, -0.3318), (-2.163, 3.972, -0.3428), (-2.238, 4.022, -0.3577), (-2.299, 4.063, -0.3759), (-2.345, 4.093, -0.3966), (-2.373, 4.112, -0.4191), (-2.382, 4.118, -0.4425), (-2.373, 4.112, -0.4658), (-2.345, 4.093, -0.4883), (-2.299, 4.063, -0.509), (-2.238, 4.022, -0.5272), (-2.163, 3.972, -0.5421), (-2.078, 3.915, -0.5532), (-1.986, 3.853, -0.56), (-1.971, 3.871, -0.3249), (-2.05, 3.949, -0.3318), (-2.122, 4.022, -0.3428), (-2.186, 4.085, -0.3577), (-2.238, 4.138, -0.3759), (-2.277, 4.176, -0.3966), (-2.301, 4.2, -0.4191), (-2.309, 4.208, -0.4425), (-2.301, 4.2, -0.4658), (-2.277, 4.176, -0.4883), (-2.238, 4.138, -0.509), (-2.186, 4.085, -0.5272), (-2.122, 4.022, -0.5421), (-2.05, 3.949, -0.5532), (-1.971, 3.871, -0.56), (-1.954, 3.885, -0.3249), (-2.016, 3.978, -0.3318), (-2.073, 4.063, -0.3428), (-2.122, 4.138, -0.3577), (-2.163, 4.199, -0.3759), (-2.194, 4.244, -0.3966), (-2.213, 4.273, -0.4191), (-2.219, 4.282, -0.4425), (-2.213, 4.273, -0.4658), (-2.194, 4.244, -0.4883), (-2.163, 4.199, -0.509), (-2.122, 4.138, -0.5272), (-2.073, 4.063, -0.5421), (-2.016, 3.978, -0.5532), (-1.954, 3.885, -0.56), (-1.934, 3.896, -0.3249), (-1.976, 3.999, -0.3318), (-2.016, 4.093, -0.3428), (-2.05, 4.176, -0.3577), (-2.078, 4.244, -0.3759), (-2.099, 4.295, -0.3966), (-2.112, 4.326, -0.4191), (-2.116, 4.337, -0.4425), (-2.112, 4.326, -0.4658), (-2.099, 4.295, -0.4883), (-2.078, 4.244, -0.509), (-2.05, 4.176, -0.5272), (-2.016, 4.093, -0.5421), (-1.976, 3.999, -0.5532), (-1.934, 3.896, -0.56), (-1.912, 3.902, -0.3249), (-1.934, 4.012, -0.3318), (-1.954, 4.112, -0.3428), (-1.971, 4.2, -0.3577), (-1.986, 4.273, -0.3759), (-1.996, 4.326, -0.3966), (-2.003, 4.359, -0.4191), (-2.005, 4.371, -0.4425), (-2.003, 4.359, -0.4658), (-1.996, 4.326, -0.4883), (-1.986, 4.273, -0.509), (-1.971, 4.2, -0.5272), (-1.954, 4.112, -0.5421), (-1.934, 4.012, -0.5532), (-1.912, 3.902, -0.56), (-1.89, 4.337, -0.4883), (-1.89, 4.282, -0.509), (-1.89, 4.208, -0.5272), (-1.89, 4.016, -0.5532), (-1.89, 3.905, -0.56)], [], [(2, 1, 11, 12), (478, 477, 19, 20), (3, 2, 12, 13), (479, 478, 20, 21), (4, 3, 13, 14), (9, 479, 21, 22), (5, 4, 14, 15), (480, 9, 22, 23), (6, 5, 15, 16), (481, 480, 23, 24), (7, 6, 16, 17), (0, 296, 10), (205, 481, 24), (8, 7, 17, 18), (1, 0, 10, 11), (477, 8, 18, 19), (18, 17, 32, 33), (11, 10, 25, 26), (19, 18, 33, 34), (12, 11, 26, 27), (20, 19, 34, 35), (13, 12, 27, 28), (21, 20, 35, 36), (14, 13, 28, 29), (22, 21, 36, 37), (15, 14, 29, 30), (23, 22, 37, 38), (16, 15, 30, 31), (24, 23, 38, 39), (17, 16, 31, 32), (10, 296, 25), (205, 24, 39), (37, 36, 51, 52), (30, 29, 44, 45), (38, 37, 52, 53), (31, 30, 45, 46), (39, 38, 53, 54), (32, 31, 46, 47), (25, 296, 40), (205, 39, 54), (33, 32, 47, 48), (26, 25, 40, 41), (34, 33, 48, 49), (27, 26, 41, 42), (35, 34, 49, 50), (28, 27, 42, 43), (36, 35, 50, 51), (29, 28, 43, 44), (49, 48, 63, 64), (42, 41, 56, 57), (50, 49, 64, 65), (43, 42, 57, 58), (51, 50, 65, 66), (44, 43, 58, 59), (52, 51, 66, 67), (45, 44, 59, 60), (53, 52, 67, 68), (46, 45, 60, 61), (54, 53, 68, 69), (47, 46, 61, 62), (40, 296, 55), (205, 54, 69), (48, 47, 62, 63), (41, 40, 55, 56), (68, 67, 82, 83), (61, 60, 75, 76), (69, 68, 83, 84), (62, 61, 76, 77), (55, 296, 70), (205, 69, 84), (63, 62, 77, 78), (56, 55, 70, 71), (64, 63, 78, 79), (57, 56, 71, 72), (65, 64, 79, 80), (58, 57, 72, 73), (66, 65, 80, 81), (59, 58, 73, 74), (67, 66, 81, 82), (60, 59, 74, 75), (72, 71, 86, 87), (80, 79, 94, 95), (73, 72, 87, 88), (81, 80, 95, 96), (74, 73, 88, 89), (82, 81, 96, 97), (75, 74, 89, 90), (83, 82, 97, 98), (76, 75, 90, 91), (84, 83, 98, 99), (77, 76, 91, 92), (70, 296, 85), (205, 84, 99), (78, 77, 92, 93), (71, 70, 85, 86), (79, 78, 93, 94), (91, 90, 105, 106), (99, 98, 113, 114), (92, 91, 106, 107), (85, 296, 100), (205, 99, 114), (93, 92, 107, 108), (86, 85, 100, 101), (94, 93, 108, 109), (87, 86, 101, 102), (95, 94, 109, 110), (88, 87, 102, 103), (96, 95, 110, 111), (89, 88, 103, 104), (97, 96, 111, 112), (90, 89, 104, 105), (98, 97, 112, 113), (110, 109, 124, 125), (103, 102, 117, 118), (111, 110, 125, 126), (104, 103, 118, 119), (112, 111, 126, 127), (105, 104, 119, 120), (113, 112, 127, 128), (106, 105, 120, 121), (114, 113, 128, 129), (107, 106, 121, 122), (100, 296, 115), (205, 114, 129), (108, 107, 122, 123), (101, 100, 115, 116), (109, 108, 123, 124), (102, 101, 116, 117), (129, 128, 143, 144), (122, 121, 136, 137), (115, 296, 130), (205, 129, 144), (123, 122, 137, 138), (116, 115, 130, 131), (124, 123, 138, 139), (117, 116, 131, 132), (125, 124, 139, 140), (118, 117, 132, 133), (126, 125, 140, 141), (119, 118, 133, 134), (127, 126, 141, 142), (120, 119, 134, 135), (128, 127, 142, 143), (121, 120, 135, 136), (133, 132, 147, 148), (141, 140, 155, 156), (134, 133, 148, 149), (142, 141, 156, 157), (135, 134, 149, 150), (143, 142, 157, 158), (136, 135, 150, 151), (144, 143, 158, 159), (137, 136, 151, 152), (130, 296, 145), (205, 144, 159), (138, 137, 152, 153), (131, 130, 145, 146), (139, 138, 153, 154), (132, 131, 146, 147), (140, 139, 154, 155), (152, 151, 166, 167), (145, 296, 160), (205, 159, 174), (153, 152, 167, 168), (146, 145, 160, 161), (154, 153, 168, 169), (147, 146, 161, 162), (155, 154, 169, 170), (148, 147, 162, 163), (156, 155, 170, 171), (149, 148, 163, 164), (157, 156, 171, 172), (150, 149, 164, 165), (158, 157, 172, 173), (151, 150, 165, 166), (159, 158, 173, 174), (171, 170, 185, 186), (164, 163, 178, 179), (172, 171, 186, 187), (165, 164, 179, 180), (173, 172, 187, 188), (166, 165, 180, 181), (174, 173, 188, 189), (167, 166, 181, 182), (160, 296, 175), (205, 174, 189), (168, 167, 182, 183), (161, 160, 175, 176), (169, 168, 183, 184), (162, 161, 176, 177), (170, 169, 184, 185), (163, 162, 177, 178), (205, 189, 204), (183, 182, 197, 198), (176, 175, 190, 191), (184, 183, 198, 199), (177, 176, 191, 192), (185, 184, 199, 200), (178, 177, 192, 193), (186, 185, 200, 201), (179, 178, 193, 194), (187, 186, 201, 202), (180, 179, 194, 195), (188, 187, 202, 203), (181, 180, 195, 196), (189, 188, 203, 204), (182, 181, 196, 197), (175, 296, 190), (202, 201, 217, 218), (195, 194, 210, 211), (203, 202, 218, 219), (196, 195, 211, 212), (204, 203, 219, 220), (197, 196, 212, 213), (190, 296, 206), (205, 204, 220), (198, 197, 213, 214), (191, 190, 206, 207), (199, 198, 214, 215), (192, 191, 207, 208), (200, 199, 215, 216), (193, 192, 208, 209), (201, 200, 216, 217), (194, 193, 209, 210), (207, 206, 221, 222), (215, 214, 229, 230), (208, 207, 222, 223), (216, 215, 230, 231), (209, 208, 223, 224), (217, 216, 231, 232), (210, 209, 224, 225), (218, 217, 232, 233), (211, 210, 225, 226), (219, 218, 233, 234), (212, 211, 226, 227), (220, 219, 234, 235), (213, 212, 227, 228), (206, 296, 221), (205, 220, 235), (214, 213, 228, 229), (226, 225, 240, 241), (234, 233, 248, 249), (227, 226, 241, 242), (235, 234, 249, 250), (228, 227, 242, 243), (221, 296, 236), (205, 235, 250), (229, 228, 243, 244), (222, 221, 236, 237), (230, 229, 244, 245), (223, 222, 237, 238), (231, 230, 245, 246), (224, 223, 238, 239), (232, 231, 246, 247), (225, 224, 239, 240), (233, 232, 247, 248), (245, 244, 259, 260), (238, 237, 252, 253), (246, 245, 260, 261), (239, 238, 253, 254), (247, 246, 261, 262), (240, 239, 254, 255), (248, 247, 262, 263), (241, 240, 255, 256), (249, 248, 263, 264), (242, 241, 256, 257), (250, 249, 264, 265), (243, 242, 257, 258), (236, 296, 251), (205, 250, 265), (244, 243, 258, 259), (237, 236, 251, 252), (264, 263, 278, 279), (257, 256, 271, 272), (265, 264, 279, 280), (258, 257, 272, 273), (251, 296, 266), (205, 265, 280), (259, 258, 273, 274), (252, 251, 266, 267), (260, 259, 274, 275), (253, 252, 267, 268), (261, 260, 275, 276), (254, 253, 268, 269), (262, 261, 276, 277), (255, 254, 269, 270), (263, 262, 277, 278), (256, 255, 270, 271), (268, 267, 282, 283), (276, 275, 290, 291), (269, 268, 283, 284), (277, 276, 291, 292), (270, 269, 284, 285), (278, 277, 292, 293), (271, 270, 285, 286), (279, 278, 293, 294), (272, 271, 286, 287), (280, 279, 294, 295), (273, 272, 287, 288), (266, 296, 281), (205, 280, 295), (274, 273, 288, 289), (267, 266, 281, 282), (275, 274, 289, 290), (287, 286, 302, 303), (295, 294, 310, 311), (288, 287, 303, 304), (281, 296, 297), (205, 295, 311), (289, 288, 304, 305), (282, 281, 297, 298), (290, 289, 305, 306), (283, 282, 298, 299), (291, 290, 306, 307), (284, 283, 299, 300), (292, 291, 307, 308), (285, 284, 300, 301), (293, 292, 308, 309), (286, 285, 301, 302), (294, 293, 309, 310), (307, 306, 321, 322), (300, 299, 314, 315), (308, 307, 322, 323), (301, 300, 315, 316), (309, 308, 323, 324), (302, 301, 316, 317), (310, 309, 324, 325), (303, 302, 317, 318), (311, 310, 325, 326), (304, 303, 318, 319), (297, 296, 312), (205, 311, 326), (305, 304, 319, 320), (298, 297, 312, 313), (306, 305, 320, 321), (299, 298, 313, 314), (326, 325, 340, 341), (319, 318, 333, 334), (312, 296, 327), (205, 326, 341), (320, 319, 334, 335), (313, 312, 327, 328), (321, 320, 335, 336), (314, 313, 328, 329), (322, 321, 336, 337), (315, 314, 329, 330), (323, 322, 337, 338), (316, 315, 330, 331), (324, 323, 338, 339), (317, 316, 331, 332), (325, 324, 339, 340), (318, 317, 332, 333), (338, 337, 352, 353), (331, 330, 345, 346), (339, 338, 353, 354), (332, 331, 346, 347), (340, 339, 354, 355), (333, 332, 347, 348), (341, 340, 355, 356), (334, 333, 348, 349), (327, 296, 342), (205, 341, 356), (335, 334, 349, 350), (328, 327, 342, 343), (336, 335, 350, 351), (329, 328, 343, 344), (337, 336, 351, 352), (330, 329, 344, 345), (342, 296, 357), (205, 356, 371), (350, 349, 364, 365), (343, 342, 357, 358), (351, 350, 365, 366), (344, 343, 358, 359), (352, 351, 366, 367), (345, 344, 359, 360), (353, 352, 367, 368), (346, 345, 360, 361), (354, 353, 368, 369), (347, 346, 361, 362), (355, 354, 369, 370), (348, 347, 362, 363), (356, 355, 370, 371), (349, 348, 363, 364), (361, 360, 375, 376), (369, 368, 383, 384), (362, 361, 376, 377), (370, 369, 384, 385), (363, 362, 377, 378), (371, 370, 385, 386), (364, 363, 378, 379), (357, 296, 372), (205, 371, 386), (365, 364, 379, 380), (358, 357, 372, 373), (366, 365, 380, 381), (359, 358, 373, 374), (367, 366, 381, 382), (360, 359, 374, 375), (368, 367, 382, 383), (380, 379, 394, 395), (373, 372, 387, 388), (381, 380, 395, 396), (374, 373, 388, 389), (382, 381, 396, 397), (375, 374, 389, 390), (383, 382, 397, 398), (376, 375, 390, 391), (384, 383, 398, 399), (377, 376, 391, 392), (385, 384, 399, 400), (378, 377, 392, 393), (386, 385, 400, 401), (379, 378, 393, 394), (372, 296, 387), (205, 386, 401), (399, 398, 413, 414), (392, 391, 406, 407), (400, 399, 414, 415), (393, 392, 407, 408), (401, 400, 415, 416), (394, 393, 408, 409), (387, 296, 402), (205, 401, 416), (395, 394, 409, 410), (388, 387, 402, 403), (396, 395, 410, 411), (389, 388, 403, 404), (397, 396, 411, 412), (390, 389, 404, 405), (398, 397, 412, 413), (391, 390, 405, 406), (403, 402, 417, 418), (411, 410, 425, 426), (404, 403, 418, 419), (412, 411, 426, 427), (405, 404, 419, 420), (413, 412, 427, 428), (406, 405, 420, 421), (414, 413, 428, 429), (407, 406, 421, 422), (415, 414, 429, 430), (408, 407, 422, 423), (416, 415, 430, 431), (409, 408, 423, 424), (402, 296, 417), (205, 416, 431), (410, 409, 424, 425), (422, 421, 436, 437), (430, 429, 444, 445), (423, 422, 437, 438), (431, 430, 445, 446), (424, 423, 438, 439), (417, 296, 432), (205, 431, 446), (425, 424, 439, 440), (418, 417, 432, 433), (426, 425, 440, 441), (419, 418, 433, 434), (427, 426, 441, 442), (420, 419, 434, 435), (428, 427, 442, 443), (421, 420, 435, 436), (429, 428, 443, 444), (441, 440, 455, 456), (434, 433, 448, 449), (442, 441, 456, 457), (435, 434, 449, 450), (443, 442, 457, 458), (436, 435, 450, 451), (444, 443, 458, 459), (437, 436, 451, 452), (445, 444, 459, 460), (438, 437, 452, 453), (446, 445, 460, 461), (439, 438, 453, 454), (432, 296, 447), (205, 446, 461), (440, 439, 454, 455), (433, 432, 447, 448), (460, 459, 474, 475), (453, 452, 467, 468), (461, 460, 475, 476), (454, 453, 468, 469), (447, 296, 462), (205, 461, 476), (455, 454, 469, 470), (448, 447, 462, 463), (456, 455, 470, 471), (449, 448, 463, 464), (457, 456, 471, 472), (450, 449, 464, 465), (458, 457, 472, 473), (451, 450, 465, 466), (459, 458, 473, 474), (452, 451, 466, 467), (472, 471, 477, 478), (465, 464, 2, 3), (473, 472, 478, 479), (466, 465, 3, 4), (474, 473, 479, 9), (467, 466, 4, 5), (475, 474, 9, 480), (468, 467, 5, 6), (476, 475, 480, 481), (469, 468, 6, 7), (462, 296, 0), (205, 476, 481), (470, 469, 7, 8), (463, 462, 0, 1), (471, 470, 8, 477), (464, 463, 1, 2), (484, 483, 493, 494), (960, 959, 501, 502), (485, 484, 494, 495), (961, 960, 502, 503), (486, 485, 495, 496), (491, 961, 503, 504), (487, 486, 496, 497), (962, 491, 504, 505), (488, 487, 497, 498), (963, 962, 505, 506), (489, 488, 498, 499), (482, 778, 492), (687, 963, 506), (490, 489, 499, 500), (483, 482, 492, 493), (959, 490, 500, 501), (500, 499, 514, 515), (493, 492, 507, 508), (501, 500, 515, 516), (494, 493, 508, 509), (502, 501, 516, 517), (495, 494, 509, 510), (503, 502, 517, 518), (496, 495, 510, 511), (504, 503, 518, 519), (497, 496, 511, 512), (505, 504, 519, 520), (498, 497, 512, 513), (506, 505, 520, 521), (499, 498, 513, 514), (492, 778, 507), (687, 506, 521), (519, 518, 533, 534), (512, 511, 526, 527), (520, 519, 534, 535), (513, 512, 527, 528), (521, 520, 535, 536), (514, 513, 528, 529), (507, 778, 522), (687, 521, 536), (515, 514, 529, 530), (508, 507, 522, 523), (516, 515, 530, 531), (509, 508, 523, 524), (517, 516, 531, 532), (510, 509, 524, 525), (518, 517, 532, 533), (511, 510, 525, 526), (531, 530, 545, 546), (524, 523, 538, 539), (532, 531, 546, 547), (525, 524, 539, 540), (533, 532, 547, 548), (526, 525, 540, 541), (534, 533, 548, 549), (527, 526, 541, 542), (535, 534, 549, 550), (528, 527, 542, 543), (536, 535, 550, 551), (529, 528, 543, 544), (522, 778, 537), (687, 536, 551), (530, 529, 544, 545), (523, 522, 537, 538), (550, 549, 564, 565), (543, 542, 557, 558), (551, 550, 565, 566), (544, 543, 558, 559), (537, 778, 552), (687, 551, 566), (545, 544, 559, 560), (538, 537, 552, 553), (546, 545, 560, 561), (539, 538, 553, 554), (547, 546, 561, 562), (540, 539, 554, 555), (548, 547, 562, 563), (541, 540, 555, 556), (549, 548, 563, 564), (542, 541, 556, 557), (554, 553, 568, 569), (562, 561, 576, 577), (555, 554, 569, 570), (563, 562, 577, 578), (556, 555, 570, 571), (564, 563, 578, 579), (557, 556, 571, 572), (565, 564, 579, 580), (558, 557, 572, 573), (566, 565, 580, 581), (559, 558, 573, 574), (552, 778, 567), (687, 566, 581), (560, 559, 574, 575), (553, 552, 567, 568), (561, 560, 575, 576), (573, 572, 587, 588), (581, 580, 595, 596), (574, 573, 588, 589), (567, 778, 582), (687, 581, 596), (575, 574, 589, 590), (568, 567, 582, 583), (576, 575, 590, 591), (569, 568, 583, 584), (577, 576, 591, 592), (570, 569, 584, 585), (578, 577, 592, 593), (571, 570, 585, 586), (579, 578, 593, 594), (572, 571, 586, 587), (580, 579, 594, 595), (592, 591, 606, 607), (585, 584, 599, 600), (593, 592, 607, 608), (586, 585, 600, 601), (594, 593, 608, 609), (587, 586, 601, 602), (595, 594, 609, 610), (588, 587, 602, 603), (596, 595, 610, 611), (589, 588, 603, 604), (582, 778, 597), (687, 596, 611), (590, 589, 604, 605), (583, 582, 597, 598), (591, 590, 605, 606), (584, 583, 598, 599), (611, 610, 625, 626), (604, 603, 618, 619), (597, 778, 612), (687, 611, 626), (605, 604, 619, 620), (598, 597, 612, 613), (606, 605, 620, 621), (599, 598, 613, 614), (607, 606, 621, 622), (600, 599, 614, 615), (608, 607, 622, 623), (601, 600, 615, 616), (609, 608, 623, 624), (602, 601, 616, 617), (610, 609, 624, 625), (603, 602, 617, 618), (615, 614, 629, 630), (623, 622, 637, 638), (616, 615, 630, 631), (624, 623, 638, 639), (617, 616, 631, 632), (625, 624, 639, 640), (618, 617, 632, 633), (626, 625, 640, 641), (619, 618, 633, 634), (612, 778, 627), (687, 626, 641), (620, 619, 634, 635), (613, 612, 627, 628), (621, 620, 635, 636), (614, 613, 628, 629), (622, 621, 636, 637), (634, 633, 648, 649), (627, 778, 642), (687, 641, 656), (635, 634, 649, 650), (628, 627, 642, 643), (636, 635, 650, 651), (629, 628, 643, 644), (637, 636, 651, 652), (630, 629, 644, 645), (638, 637, 652, 653), (631, 630, 645, 646), (639, 638, 653, 654), (632, 631, 646, 647), (640, 639, 654, 655), (633, 632, 647, 648), (641, 640, 655, 656), (653, 652, 667, 668), (646, 645, 660, 661), (654, 653, 668, 669), (647, 646, 661, 662), (655, 654, 669, 670), (648, 647, 662, 663), (656, 655, 670, 671), (649, 648, 663, 664), (642, 778, 657), (687, 656, 671), (650, 649, 664, 665), (643, 642, 657, 658), (651, 650, 665, 666), (644, 643, 658, 659), (652, 651, 666, 667), (645, 644, 659, 660), (687, 671, 686), (665, 664, 679, 680), (658, 657, 672, 673), (666, 665, 680, 681), (659, 658, 673, 674), (667, 666, 681, 682), (660, 659, 674, 675), (668, 667, 682, 683), (661, 660, 675, 676), (669, 668, 683, 684), (662, 661, 676, 677), (670, 669, 684, 685), (663, 662, 677, 678), (671, 670, 685, 686), (664, 663, 678, 679), (657, 778, 672), (684, 683, 699, 700), (677, 676, 692, 693), (685, 684, 700, 701), (678, 677, 693, 694), (686, 685, 701, 702), (679, 678, 694, 695), (672, 778, 688), (687, 686, 702), (680, 679, 695, 696), (673, 672, 688, 689), (681, 680, 696, 697), (674, 673, 689, 690), (682, 681, 697, 698), (675, 674, 690, 691), (683, 682, 698, 699), (676, 675, 691, 692), (689, 688, 703, 704), (697, 696, 711, 712), (690, 689, 704, 705), (698, 697, 712, 713), (691, 690, 705, 706), (699, 698, 713, 714), (692, 691, 706, 707), (700, 699, 714, 715), (693, 692, 707, 708), (701, 700, 715, 716), (694, 693, 708, 709), (702, 701, 716, 717), (695, 694, 709, 710), (688, 778, 703), (687, 702, 717), (696, 695, 710, 711), (708, 707, 722, 723), (716, 715, 730, 731), (709, 708, 723, 724), (717, 716, 731, 732), (710, 709, 724, 725), (703, 778, 718), (687, 717, 732), (711, 710, 725, 726), (704, 703, 718, 719), (712, 711, 726, 727), (705, 704, 719, 720), (713, 712, 727, 728), (706, 705, 720, 721), (714, 713, 728, 729), (707, 706, 721, 722), (715, 714, 729, 730), (727, 726, 741, 742), (720, 719, 734, 735), (728, 727, 742, 743), (721, 720, 735, 736), (729, 728, 743, 744), (722, 721, 736, 737), (730, 729, 744, 745), (723, 722, 737, 738), (731, 730, 745, 746), (724, 723, 738, 739), (732, 731, 746, 747), (725, 724, 739, 740), (718, 778, 733), (687, 732, 747), (726, 725, 740, 741), (719, 718, 733, 734), (746, 745, 760, 761), (739, 738, 753, 754), (747, 746, 761, 762), (740, 739, 754, 755), (733, 778, 748), (687, 747, 762), (741, 740, 755, 756), (734, 733, 748, 749), (742, 741, 756, 757), (735, 734, 749, 750), (743, 742, 757, 758), (736, 735, 750, 751), (744, 743, 758, 759), (737, 736, 751, 752), (745, 744, 759, 760), (738, 737, 752, 753), (750, 749, 764, 765), (758, 757, 772, 773), (751, 750, 765, 766), (759, 758, 773, 774), (752, 751, 766, 767), (760, 759, 774, 775), (753, 752, 767, 768), (761, 760, 775, 776), (754, 753, 768, 769), (762, 761, 776, 777), (755, 754, 769, 770), (748, 778, 763), (687, 762, 777), (756, 755, 770, 771), (749, 748, 763, 764), (757, 756, 771, 772), (769, 768, 784, 785), (777, 776, 792, 793), (770, 769, 785, 786), (763, 778, 779), (687, 777, 793), (771, 770, 786, 787), (764, 763, 779, 780), (772, 771, 787, 788), (765, 764, 780, 781), (773, 772, 788, 789), (766, 765, 781, 782), (774, 773, 789, 790), (767, 766, 782, 783), (775, 774, 790, 791), (768, 767, 783, 784), (776, 775, 791, 792), (789, 788, 803, 804), (782, 781, 796, 797), (790, 789, 804, 805), (783, 782, 797, 798), (791, 790, 805, 806), (784, 783, 798, 799), (792, 791, 806, 807), (785, 784, 799, 800), (793, 792, 807, 808), (786, 785, 800, 801), (779, 778, 794), (687, 793, 808), (787, 786, 801, 802), (780, 779, 794, 795), (788, 787, 802, 803), (781, 780, 795, 796), (808, 807, 822, 823), (801, 800, 815, 816), (794, 778, 809), (687, 808, 823), (802, 801, 816, 817), (795, 794, 809, 810), (803, 802, 817, 818), (796, 795, 810, 811), (804, 803, 818, 819), (797, 796, 811, 812), (805, 804, 819, 820), (798, 797, 812, 813), (806, 805, 820, 821), (799, 798, 813, 814), (807, 806, 821, 822), (800, 799, 814, 815), (820, 819, 834, 835), (813, 812, 827, 828), (821, 820, 835, 836), (814, 813, 828, 829), (822, 821, 836, 837), (815, 814, 829, 830), (823, 822, 837, 838), (816, 815, 830, 831), (809, 778, 824), (687, 823, 838), (817, 816, 831, 832), (810, 809, 824, 825), (818, 817, 832, 833), (811, 810, 825, 826), (819, 818, 833, 834), (812, 811, 826, 827), (824, 778, 839), (687, 838, 853), (832, 831, 846, 847), (825, 824, 839, 840), (833, 832, 847, 848), (826, 825, 840, 841), (834, 833, 848, 849), (827, 826, 841, 842), (835, 834, 849, 850), (828, 827, 842, 843), (836, 835, 850, 851), (829, 828, 843, 844), (837, 836, 851, 852), (830, 829, 844, 845), (838, 837, 852, 853), (831, 830, 845, 846), (843, 842, 857, 858), (851, 850, 865, 866), (844, 843, 858, 859), (852, 851, 866, 867), (845, 844, 859, 860), (853, 852, 867, 868), (846, 845, 860, 861), (839, 778, 854), (687, 853, 868), (847, 846, 861, 862), (840, 839, 854, 855), (848, 847, 862, 863), (841, 840, 855, 856), (849, 848, 863, 864), (842, 841, 856, 857), (850, 849, 864, 865), (862, 861, 876, 877), (855, 854, 869, 870), (863, 862, 877, 878), (856, 855, 870, 871), (864, 863, 878, 879), (857, 856, 871, 872), (865, 864, 879, 880), (858, 857, 872, 873), (866, 865, 880, 881), (859, 858, 873, 874), (867, 866, 881, 882), (860, 859, 874, 875), (868, 867, 882, 883), (861, 860, 875, 876), (854, 778, 869), (687, 868, 883), (881, 880, 895, 896), (874, 873, 888, 889), (882, 881, 896, 897), (875, 874, 889, 890), (883, 882, 897, 898), (876, 875, 890, 891), (869, 778, 884), (687, 883, 898), (877, 876, 891, 892), (870, 869, 884, 885), (878, 877, 892, 893), (871, 870, 885, 886), (879, 878, 893, 894), (872, 871, 886, 887), (880, 879, 894, 895), (873, 872, 887, 888), (885, 884, 899, 900), (893, 892, 907, 908), (886, 885, 900, 901), (894, 893, 908, 909), (887, 886, 901, 902), (895, 894, 909, 910), (888, 887, 902, 903), (896, 895, 910, 911), (889, 888, 903, 904), (897, 896, 911, 912), (890, 889, 904, 905), (898, 897, 912, 913), (891, 890, 905, 906), (884, 778, 899), (687, 898, 913), (892, 891, 906, 907), (904, 903, 918, 919), (912, 911, 926, 927), (905, 904, 919, 920), (913, 912, 927, 928), (906, 905, 920, 921), (899, 778, 914), (687, 913, 928), (907, 906, 921, 922), (900, 899, 914, 915), (908, 907, 922, 923), (901, 900, 915, 916), (909, 908, 923, 924), (902, 901, 916, 917), (910, 909, 924, 925), (903, 902, 917, 918), (911, 910, 925, 926), (923, 922, 937, 938), (916, 915, 930, 931), (924, 923, 938, 939), (917, 916, 931, 932), (925, 924, 939, 940), (918, 917, 932, 933), (926, 925, 940, 941), (919, 918, 933, 934), (927, 926, 941, 942), (920, 919, 934, 935), (928, 927, 942, 943), (921, 920, 935, 936), (914, 778, 929), (687, 928, 943), (922, 921, 936, 937), (915, 914, 929, 930), (942, 941, 956, 957), (935, 934, 949, 950), (943, 942, 957, 958), (936, 935, 950, 951), (929, 778, 944), (687, 943, 958), (937, 936, 951, 952), (930, 929, 944, 945), (938, 937, 952, 953), (931, 930, 945, 946), (939, 938, 953, 954), (932, 931, 946, 947), (940, 939, 954, 955), (933, 932, 947, 948), (941, 940, 955, 956), (934, 933, 948, 949), (954, 953, 959, 960), (947, 946, 484, 485), (955, 954, 960, 961), (948, 947, 485, 486), (956, 955, 961, 491), (949, 948, 486, 487), (957, 956, 491, 962), (950, 949, 487, 488), (958, 957, 962, 963), (951, 950, 488, 489), (944, 778, 482), (687, 958, 963), (952, 951, 489, 490), (945, 944, 482, 483), (953, 952, 490, 959), (946, 945, 483, 484)])
me_sphere.materials.append(mat_material_007)
me_sphere.use_remesh_preserve_volume = False
me_sphere.use_remesh_preserve_attributes = False
me_sphere.use_mirror_vertex_groups = False
me_sphere.update()
me_circle_002 = bpy.data.meshes.new('Circle.002')
me_circle_002.from_pydata([(0.04032, 7.137, -0.7304), (-0.3471, 7.098, -0.7304), (-0.7195, 6.985, -0.7304), (-1.063, 6.802, -0.7304), (-1.364, 6.555, -0.7304), (-1.611, 6.254, -0.7304), (-1.794, 5.911, -0.7304), (-1.907, 5.538, -0.7304), (-1.945, 5.151, -0.7304), (-1.907, 4.764, -0.7304), (-1.794, 4.391, -0.7304), (-1.611, 4.048, -0.7304), (-1.364, 3.747, -0.7304), (-1.063, 3.5, -0.7304), (-0.7195, 3.316, -0.7304), (-0.3471, 3.203, -0.7304), (0.04032, 3.165, -0.7304), (0.4277, 3.203, -0.7304), (0.8002, 3.316, -0.7304), (1.143, 3.5, -0.7304), (1.444, 3.747, -0.7304), (1.691, 4.048, -0.7304), (1.875, 4.391, -0.7304), (1.988, 4.764, -0.7304), (2.026, 5.151, -0.7304), (1.988, 5.538, -0.7304), (1.875, 5.911, -0.7304), (1.691, 6.254, -0.7304), (1.444, 6.555, -0.7304), (1.143, 6.802, -0.7304), (0.8002, 6.985, -0.7304), (0.4277, 7.098, -0.7304), (-0.3471, 7.098, -0.6715), (0.04032, 7.137, -0.6715), (-0.7195, 6.985, -0.6715), (-1.063, 6.802, -0.6715), (-1.364, 6.555, -0.6715), (-1.611, 6.254, -0.6715), (-1.794, 5.911, -0.6715), (-1.907, 5.538, -0.6715), (-1.945, 5.151, -0.6715), (-1.907, 4.764, -0.6715), (-1.794, 4.391, -0.6715), (-1.611, 4.048, -0.6715), (-1.364, 3.747, -0.6715), (-1.063, 3.5, -0.6715), (-0.7195, 3.316, -0.6715), (-0.3471, 3.203, -0.6715), (0.04032, 3.165, -0.6715), (0.4277, 3.203, -0.6715), (0.8002, 3.316, -0.6715), (1.143, 3.5, -0.6715), (1.444, 3.747, -0.6715), (1.691, 4.048, -0.6715), (1.875, 4.391, -0.6715), (1.988, 4.764, -0.6715), (2.026, 5.151, -0.6715), (1.988, 5.538, -0.6715), (1.875, 5.911, -0.6715), (1.691, 6.254, -0.6715), (1.444, 6.555, -0.6715), (1.143, 6.802, -0.6715), (0.8002, 6.985, -0.6715), (0.4277, 7.098, -0.6715)], [], [(1, 0, 31, 30, 29, 28, 27, 26, 25, 24, 23, 22, 21, 20, 19, 18, 17, 16, 15, 14, 13, 12, 11, 10, 9, 8, 7, 6, 5, 4, 3, 2), (32, 34, 35, 36, 37, 38, 39, 40, 41, 42, 43, 44, 45, 46, 47, 48, 49, 50, 51, 52, 53, 54, 55, 56, 57, 58, 59, 60, 61, 62, 63, 33), (22, 23, 55, 54), (9, 10, 42, 41), (23, 24, 56, 55), (10, 11, 43, 42), (24, 25, 57, 56), (11, 12, 44, 43), (25, 26, 58, 57), (12, 13, 45, 44), (26, 27, 59, 58), (13, 14, 46, 45), (0, 1, 32, 33), (27, 28, 60, 59), (14, 15, 47, 46), (1, 2, 34, 32), (28, 29, 61, 60), (15, 16, 48, 47), (2, 3, 35, 34), (29, 30, 62, 61), (16, 17, 49, 48), (3, 4, 36, 35), (30, 31, 63, 62), (17, 18, 50, 49), (4, 5, 37, 36), (31, 0, 33, 63), (18, 19, 51, 50), (5, 6, 38, 37), (19, 20, 52, 51), (6, 7, 39, 38), (20, 21, 53, 52), (7, 8, 40, 39), (21, 22, 54, 53), (8, 9, 41, 40)])
me_circle_002.polygons.foreach_set('material_index', [1, 1, 1, 1, 1, 1, 1, 1, 1, 1, 1, 1, 1, 1, 1, 1, 1, 1, 1, 1, 1, 1, 1, 1, 1, 1, 1, 1, 1, 1, 1, 1, 1, 1])
me_circle_002.materials.append(mat_material_003)
me_circle_002.materials.append(mat_material_007)
me_circle_002.use_remesh_preserve_volume = False
me_circle_002.use_remesh_preserve_attributes = False
me_circle_002.use_mirror_vertex_groups = False
me_circle_002.update()
me_circle_001 = bpy.data.meshes.new('Circle.001')
me_circle_001.from_pydata([(0.06109, -2.915, -0.8175), (-0.3202, -2.953, -0.8175), (-0.6869, -3.064, -0.8175), (-1.025, -3.244, -0.8175), (-1.321, -3.487, -0.8175), (-1.564, -3.784, -0.8175), (-1.745, -4.122, -0.8175), (-1.856, -4.488, -0.8175), (-1.894, -4.87, -0.8175), (-1.856, -5.251, -0.8175), (-1.745, -5.618, -0.8175), (-1.564, -5.955, -0.8175), (-1.321, -6.252, -0.8175), (-1.025, -6.495, -0.8175), (-0.6869, -6.675, -0.8175), (-0.3202, -6.787, -0.8175), (0.06109, -6.824, -0.8175), (0.4424, -6.787, -0.8175), (0.8091, -6.675, -0.8175), (1.147, -6.495, -0.8175), (1.443, -6.252, -0.8175), (1.686, -5.955, -0.8175), (1.867, -5.618, -0.8175), (1.978, -5.251, -0.8175), (2.016, -4.87, -0.8175), (1.978, -4.488, -0.8175), (1.867, -4.122, -0.8175), (1.686, -3.784, -0.8175), (1.443, -3.487, -0.8175), (1.147, -3.244, -0.8175), (0.8091, -3.064, -0.8175), (0.4424, -2.953, -0.8175), (-0.3202, -2.953, -0.699), (0.06109, -2.915, -0.699), (-0.6869, -3.064, -0.699), (-1.025, -3.244, -0.699), (-1.321, -3.487, -0.699), (-1.564, -3.784, -0.699), (-1.745, -4.122, -0.699), (-1.856, -4.488, -0.699), (-1.894, -4.87, -0.699), (-1.856, -5.251, -0.699), (-1.745, -5.618, -0.699), (-1.564, -5.955, -0.699), (-1.321, -6.252, -0.699), (-1.025, -6.495, -0.699), (-0.6869, -6.675, -0.699), (-0.3202, -6.787, -0.699), (0.06109, -6.824, -0.699), (0.4424, -6.787, -0.699), (0.8091, -6.675, -0.699), (1.147, -6.495, -0.699), (1.443, -6.252, -0.699), (1.686, -5.955, -0.699), (1.867, -5.618, -0.699), (1.978, -5.251, -0.699), (2.016, -4.87, -0.699), (1.978, -4.488, -0.699), (1.867, -4.122, -0.699), (1.686, -3.784, -0.699), (1.443, -3.487, -0.699), (1.147, -3.244, -0.699), (0.8091, -3.064, -0.699), (0.4424, -2.953, -0.699), (0.06109, -2.898, -0.9838), (-0.3202, -2.936, -0.9838), (-0.6869, -3.047, -0.9838), (-1.025, -3.227, -0.9838), (-1.321, -3.471, -0.9838), (-1.564, -3.767, -0.9838), (-1.745, -4.105, -0.9838), (-1.856, -4.471, -0.9838), (-1.894, -4.853, -0.9838), (-1.856, -5.234, -0.9838), (-1.745, -5.601, -0.9838), (-1.564, -5.939, -0.9838), (-1.321, -6.235, -0.9838), (-1.025, -6.478, -0.9838), (-0.6869, -6.658, -0.9838), (-0.3202, -6.77, -0.9838), (0.06109, -6.807, -0.9838), (0.4424, -6.77, -0.9838), (0.8091, -6.658, -0.9838), (1.147, -6.478, -0.9838), (1.443, -6.235, -0.9838), (1.686, -5.939, -0.9838), (1.867, -5.601, -0.9838), (1.978, -5.234, -0.9838), (2.016, -4.853, -0.9838), (1.978, -4.471, -0.9838), (1.867, -4.105, -0.9838), (1.686, -3.767, -0.9838), (1.443, -3.471, -0.9838), (1.147, -3.227, -0.9838), (0.8091, -3.047, -0.9838), (0.4424, -2.936, -0.9838), (-0.3202, -2.936, -0.8653), (0.06109, -2.898, -0.8653), (-0.6869, -3.047, -0.8653), (-1.025, -3.227, -0.8653), (-1.321, -3.471, -0.8653), (-1.564, -3.767, -0.8653), (-1.745, -4.105, -0.8653), (-1.856, -4.471, -0.8653), (-1.894, -4.853, -0.8653), (-1.856, -5.234, -0.8653), (-1.745, -5.601, -0.8653), (-1.564, -5.939, -0.8653), (-1.321, -6.235, -0.8653), (-1.025, -6.478, -0.8653), (-0.6869, -6.658, -0.8653), (-0.3202, -6.77, -0.8653), (0.06109, -6.807, -0.8653), (0.4424, -6.77, -0.8653), (0.8091, -6.658, -0.8653), (1.147, -6.478, -0.8653), (1.443, -6.235, -0.8653), (1.686, -5.939, -0.8653), (1.867, -5.601, -0.8653), (1.978, -5.234, -0.8653), (2.016, -4.853, -0.8653), (1.978, -4.471, -0.8653), (1.867, -4.105, -0.8653), (1.686, -3.767, -0.8653), (1.443, -3.471, -0.8653), (1.147, -3.227, -0.8653), (0.8091, -3.047, -0.8653), (0.4424, -2.936, -0.8653)], [], [(1, 0, 31, 30, 29, 28, 27, 26, 25, 24, 23, 22, 21, 20, 19, 18, 17, 16, 15, 14, 13, 12, 11, 10, 9, 8, 7, 6, 5, 4, 3, 2), (32, 34, 35, 36, 37, 38, 39, 40, 41, 42, 43, 44, 45, 46, 47, 48, 49, 50, 51, 52, 53, 54, 55, 56, 57, 58, 59, 60, 61, 62, 63, 33), (1, 2, 34, 32), (28, 29, 61, 60), (15, 16, 48, 47), (2, 3, 35, 34), (29, 30, 62, 61), (16, 17, 49, 48), (3, 4, 36, 35), (30, 31, 63, 62), (17, 18, 50, 49), (4, 5, 37, 36), (31, 0, 33, 63), (18, 19, 51, 50), (5, 6, 38, 37), (19, 20, 52, 51), (6, 7, 39, 38), (20, 21, 53, 52), (7, 8, 40, 39), (21, 22, 54, 53), (8, 9, 41, 40), (22, 23, 55, 54), (9, 10, 42, 41), (23, 24, 56, 55), (10, 11, 43, 42), (24, 25, 57, 56), (11, 12, 44, 43), (25, 26, 58, 57), (12, 13, 45, 44), (26, 27, 59, 58), (13, 14, 46, 45), (0, 1, 32, 33), (27, 28, 60, 59), (14, 15, 47, 46), (65, 64, 95, 94, 93, 92, 91, 90, 89, 88, 87, 86, 85, 84, 83, 82, 81, 80, 79, 78, 77, 76, 75, 74, 73, 72, 71, 70, 69, 68, 67, 66), (96, 98, 99, 100, 101, 102, 103, 104, 105, 106, 107, 108, 109, 110, 111, 112, 113, 114, 115, 116, 117, 118, 119, 120, 121, 122, 123, 124, 125, 126, 127, 97), (65, 66, 98, 96), (92, 93, 125, 124), (79, 80, 112, 111), (66, 67, 99, 98), (93, 94, 126, 125), (80, 81, 113, 112), (67, 68, 100, 99), (94, 95, 127, 126), (81, 82, 114, 113), (68, 69, 101, 100), (95, 64, 97, 127), (82, 83, 115, 114), (69, 70, 102, 101), (83, 84, 116, 115), (70, 71, 103, 102), (84, 85, 117, 116), (71, 72, 104, 103), (85, 86, 118, 117), (72, 73, 105, 104), (86, 87, 119, 118), (73, 74, 106, 105), (87, 88, 120, 119), (74, 75, 107, 106), (88, 89, 121, 120), (75, 76, 108, 107), (89, 90, 122, 121), (76, 77, 109, 108), (90, 91, 123, 122), (77, 78, 110, 109), (64, 65, 96, 97), (91, 92, 124, 123), (78, 79, 111, 110)])
me_circle_001.polygons.foreach_set('material_index', [1, 1, 1, 1, 1, 1, 1, 1, 1, 1, 1, 1, 1, 1, 1, 1, 1, 1, 1, 1, 1, 1, 1, 1, 1, 1, 1, 1, 1, 1, 1, 1, 1, 1, 1, 1, 1, 1, 1, 1, 1, 1, 1, 1, 1, 1, 1, 1, 1, 1, 1, 1, 1, 1, 1, 1, 1, 1, 1, 1, 1, 1, 1, 1, 1, 1, 1, 1])
me_circle_001.materials.append(mat_material_001)
me_circle_001.materials.append(mat_material_008)
me_circle_001.use_remesh_preserve_volume = False
me_circle_001.use_remesh_preserve_attributes = False
me_circle_001.use_mirror_vertex_groups = False
me_circle_001.update()
me_circle = bpy.data.meshes.new('Circle')
me_circle.from_pydata([(1.191e-07, 1.987, -0.5564), (-0.3877, 1.949, -0.5564), (-0.7604, 1.836, -0.5564), (-1.104, 1.652, -0.5564), (-1.405, 1.405, -0.5564), (-1.652, 1.104, -0.5564), (-1.836, 0.7604, -0.5564), (-1.949, 0.3877, -0.5564), (-1.987, -1.301e-07, -0.5564), (-1.949, -0.3877, -0.5564), (-1.836, -0.7604, -0.5564), (-1.652, -1.104, -0.5564), (-1.405, -1.405, -0.5564), (-1.104, -1.652, -0.5564), (-0.7604, -1.836, -0.5564), (-0.3877, -1.949, -0.5564), (7.666e-07, -1.987, -0.5564), (0.3877, -1.949, -0.5564), (0.7604, -1.836, -0.5564), (1.104, -1.652, -0.5564), (1.405, -1.405, -0.5564), (1.652, -1.104, -0.5564), (1.836, -0.7604, -0.5564), (1.949, -0.3877, -0.5564), (1.987, 1.639e-06, -0.5564), (1.949, 0.3877, -0.5564), (1.836, 0.7604, -0.5564), (1.652, 1.104, -0.5564), (1.405, 1.405, -0.5564), (1.104, 1.652, -0.5564), (0.7604, 1.836, -0.5564), (0.3876, 1.949, -0.5564), (2.273e-07, 0.2823, -0.2612), (-0.05508, 0.2769, -0.2612), (-0.108, 0.2608, -0.2612), (-0.1568, 0.2347, -0.2612), (-0.1996, 0.1996, -0.2612), (-0.2347, 0.1568, -0.2612), (-0.2608, 0.108, -0.2612), (-0.2769, 0.05508, -0.2612), (-0.2823, 8.793e-08, -0.2612), (-0.2769, -0.05508, -0.2612), (-0.2608, -0.108, -0.2612), (-0.2347, -0.1568, -0.2612), (-0.1996, -0.1996, -0.2612), (-0.1568, -0.2347, -0.2612), (-0.108, -0.2608, -0.2612), (-0.05508, -0.2769, -0.2612), (6.637e-08, -0.2823, -0.2612), (0.05508, -0.2769, -0.2612), (0.108, -0.2608, -0.2612), (0.1568, -0.2347, -0.2612), (0.1996, -0.1996, -0.2612), (0.2347, -0.1568, -0.2612), (0.2608, -0.108, -0.2612), (0.2769, -0.05508, -0.2612), (0.2823, 4.983e-07, -0.2612), (0.2769, 0.05508, -0.2612), (0.2608, 0.108, -0.2612), (0.2347, 0.1568, -0.2612), (0.1996, 0.1996, -0.2612), (0.1568, 0.2347, -0.2612), (0.108, 0.2608, -0.2612), (0.05508, 0.2769, -0.2612), (-0.3877, 1.949, -0.7301), (1.191e-07, 1.987, -0.7301), (-0.7604, 1.836, -0.7301), (-1.104, 1.652, -0.7301), (-1.405, 1.405, -0.7301), (-1.652, 1.104, -0.7301), (-1.836, 0.7604, -0.7301), (-1.949, 0.3877, -0.7301), (-1.987, -1.301e-07, -0.7301), (-1.949, -0.3877, -0.7301), (-1.836, -0.7604, -0.7301), (-1.652, -1.104, -0.7301), (-1.405, -1.405, -0.7301), (-1.104, -1.652, -0.7301), (-0.7604, -1.836, -0.7301), (-0.3877, -1.949, -0.7301), (7.666e-07, -1.987, -0.7301), (0.3877, -1.949, -0.7301), (0.7604, -1.836, -0.7301), (1.104, -1.652, -0.7301), (1.405, -1.405, -0.7301), (1.652, -1.104, -0.7301), (1.836, -0.7604, -0.7301), (1.949, -0.3877, -0.7301), (1.987, 1.639e-06, -0.7301), (1.949, 0.3877, -0.7301), (1.836, 0.7604, -0.7301), (1.652, 1.104, -0.7301), (1.405, 1.405, -0.7301), (1.104, 1.652, -0.7301), (0.7604, 1.836, -0.7301), (0.3876, 1.949, -0.7301), (-0.1279, 0.6431, -0.1162), (2.604e-08, 0.6557, -0.1162), (-0.2509, 0.6058, -0.1162), (-0.3643, 0.5452, -0.1162), (-0.4637, 0.4637, -0.1162), (-0.5452, 0.3643, -0.1162), (-0.6058, 0.2509, -0.1162), (-0.6431, 0.1279, -0.1162), (-0.6557, 1.746e-07, -0.1162), (-0.6431, -0.1279, -0.1162), (-0.6058, -0.2509, -0.1162), (-0.5452, -0.3643, -0.1162), (-0.4637, -0.4637, -0.1162), (-0.3643, -0.5452, -0.1162), (-0.2509, -0.6058, -0.1162), (-0.1279, -0.6431, -0.1162), (2.397e-07, -0.6557, -0.1162), (0.1279, -0.6431, -0.1162), (0.2509, -0.6058, -0.1162), (0.3643, -0.5452, -0.1162), (0.4637, -0.4637, -0.1162), (0.5452, -0.3643, -0.1162), (0.6058, -0.2509, -0.1162), (0.6431, -0.1279, -0.1162), (0.6557, 7.583e-07, -0.1162), (0.6431, 0.1279, -0.1162), (0.6058, 0.2509, -0.1162), (0.5452, 0.3643, -0.1162), (0.4637, 0.4637, -0.1162), (0.3643, 0.5452, -0.1162), (0.2509, 0.6058, -0.1162), (0.1279, 0.6431, -0.1162), (-0.000623, 1.987, -1.155), (0.387, 1.949, -1.153), (0.7598, 1.836, -1.151), (1.103, 1.652, -1.15), (1.404, 1.405, -1.148), (1.652, 1.104, -1.147), (1.835, 0.7604, -1.147), (1.948, 0.3877, -1.146), (1.986, -1.301e-07, -1.146), (1.948, -0.3877, -1.146), (1.835, -0.7604, -1.147), (1.652, -1.104, -1.147), (1.404, -1.405, -1.148), (1.103, -1.652, -1.15), (0.7598, -1.836, -1.151), (0.387, -1.949, -1.153), (-0.0006236, -1.987, -1.155), (-0.3883, -1.949, -1.156), (-0.761, -1.836, -1.158), (-1.105, -1.652, -1.16), (-1.406, -1.405, -1.161), (-1.653, -1.104, -1.162), (-1.836, -0.7604, -1.163), (-1.949, -0.3877, -1.163), (-1.988, 1.639e-06, -1.164), (-1.949, 0.3877, -1.163), (-1.836, 0.7604, -1.163), (-1.653, 1.104, -1.162), (-1.406, 1.405, -1.161), (-1.105, 1.652, -1.16), (-0.761, 1.836, -1.158), (-0.3883, 1.949, -1.156), (0.0006865, 0.2823, -1.45), (0.05576, 0.2769, -1.45), (0.1087, 0.2608, -1.449), (0.1575, 0.2347, -1.449), (0.2003, 0.1996, -1.449), (0.2354, 0.1568, -1.449), (0.2615, 0.108, -1.449), (0.2776, 0.05508, -1.449), (0.283, 8.793e-08, -1.449), (0.2776, -0.05508, -1.449), (0.2615, -0.108, -1.449), (0.2354, -0.1568, -1.449), (0.2003, -0.1996, -1.449), (0.1575, -0.2347, -1.449), (0.1087, -0.2608, -1.449), (0.05576, -0.2769, -1.45), (0.0006867, -0.2823, -1.45), (-0.05439, -0.2769, -1.45), (-0.1073, -0.2608, -1.45), (-0.1562, -0.2347, -1.451), (-0.1989, -0.1996, -1.451), (-0.234, -0.1568, -1.451), (-0.2601, -0.108, -1.451), (-0.2762, -0.05508, -1.451), (-0.2816, 4.983e-07, -1.451), (-0.2762, 0.05508, -1.451), (-0.2601, 0.108, -1.451), (-0.234, 0.1568, -1.451), (-0.1989, 0.1996, -1.451), (-0.1562, 0.2347, -1.451), (-0.1073, 0.2608, -1.45), (-0.05439, 0.2769, -1.45), (0.3863, 1.949, -0.9792), (-0.001394, 1.987, -0.9809), (0.759, 1.836, -0.9775), (1.103, 1.652, -0.976), (1.404, 1.405, -0.9747), (1.651, 1.104, -0.9736), (1.834, 0.7604, -0.9728), (1.947, 0.3877, -0.9723), (1.986, -1.301e-07, -0.9721), (1.947, -0.3877, -0.9723), (1.834, -0.7604, -0.9728), (1.651, -1.104, -0.9736), (1.404, -1.405, -0.9747), (1.103, -1.652, -0.976), (0.759, -1.836, -0.9775), (0.3863, -1.949, -0.9792), (-0.001395, -1.987, -0.9809), (-0.389, -1.949, -0.9826), (-0.7618, -1.836, -0.9843), (-1.105, -1.652, -0.9858), (-1.406, -1.405, -0.9871), (-1.654, -1.104, -0.9882), (-1.837, -0.7604, -0.9891), (-1.95, -0.3877, -0.9896), (-1.988, 1.639e-06, -0.9897), (-1.95, 0.3877, -0.9896), (-1.837, 0.7604, -0.9891), (-1.654, 1.104, -0.9882), (-1.406, 1.405, -0.9871), (-1.105, 1.652, -0.9858), (-0.7618, 1.836, -0.9843), (-0.389, 1.949, -0.9826), (0.1293, 0.6431, -1.594), (0.00133, 0.6557, -1.595), (0.2523, 0.6058, -1.594), (0.3656, 0.5452, -1.593), (0.465, 0.4637, -1.593), (0.5466, 0.3643, -1.592), (0.6072, 0.2509, -1.592), (0.6445, 0.1279, -1.592), (0.6571, 1.746e-07, -1.592), (0.6445, -0.1279, -1.592), (0.6072, -0.2509, -1.592), (0.5466, -0.3643, -1.592), (0.465, -0.4637, -1.593), (0.3656, -0.5452, -1.593), (0.2523, -0.6058, -1.594), (0.1293, -0.6431, -1.594), (0.00133, -0.6557, -1.595), (-0.1266, -0.6431, -1.595), (-0.2496, -0.6058, -1.596), (-0.363, -0.5452, -1.597), (-0.4623, -0.4637, -1.597), (-0.5439, -0.3643, -1.597), (-0.6045, -0.2509, -1.598), (-0.6418, -0.1279, -1.598), (-0.6544, 7.583e-07, -1.598), (-0.6418, 0.1279, -1.598), (-0.6045, 0.2509, -1.598), (-0.5439, 0.3643, -1.597), (-0.4623, 0.4637, -1.597), (-0.363, 0.5452, -1.597), (-0.2496, 0.6058, -1.596), (-0.1266, 0.6431, -1.595)], [], [(2, 1, 64, 66), (33, 34, 35, 36, 37, 38, 39, 40, 41, 42, 43, 44, 45, 46, 47, 48, 49, 50, 51, 52, 53, 54, 55, 56, 57, 58, 59, 60, 61, 62, 63, 32), (1, 2, 98, 96), (28, 29, 125, 124), (15, 16, 112, 111), (2, 3, 99, 98), (29, 30, 126, 125), (16, 17, 113, 112), (3, 4, 100, 99), (30, 31, 127, 126), (17, 18, 114, 113), (4, 5, 101, 100), (31, 0, 97, 127), (18, 19, 115, 114), (5, 6, 102, 101), (19, 20, 116, 115), (6, 7, 103, 102), (20, 21, 117, 116), (7, 8, 104, 103), (21, 22, 118, 117), (8, 9, 105, 104), (22, 23, 119, 118), (9, 10, 106, 105), (23, 24, 120, 119), (10, 11, 107, 106), (24, 25, 121, 120), (11, 12, 108, 107), (25, 26, 122, 121), (12, 13, 109, 108), (26, 27, 123, 122), (13, 14, 110, 109), (0, 1, 96, 97), (27, 28, 124, 123), (14, 15, 111, 110), (64, 65, 95, 94, 93, 92, 91, 90, 89, 88, 87, 86, 85, 84, 83, 82, 81, 80, 79, 78, 77, 76, 75, 74, 73, 72, 71, 70, 69, 68, 67, 66), (29, 28, 92, 93), (16, 15, 79, 80), (3, 2, 66, 67), (30, 29, 93, 94), (17, 16, 80, 81), (4, 3, 67, 68), (31, 30, 94, 95), (18, 17, 81, 82), (5, 4, 68, 69), (0, 31, 95, 65), (19, 18, 82, 83), (6, 5, 69, 70), (20, 19, 83, 84), (7, 6, 70, 71), (21, 20, 84, 85), (8, 7, 71, 72), (22, 21, 85, 86), (9, 8, 72, 73), (23, 22, 86, 87), (10, 9, 73, 74), (24, 23, 87, 88), (11, 10, 74, 75), (25, 24, 88, 89), (12, 11, 75, 76), (26, 25, 89, 90), (13, 12, 76, 77), (27, 26, 90, 91), (14, 13, 77, 78), (1, 0, 65, 64), (28, 27, 91, 92), (15, 14, 78, 79), (33, 32, 97, 96), (34, 33, 96, 98), (35, 34, 98, 99), (36, 35, 99, 100), (37, 36, 100, 101), (38, 37, 101, 102), (39, 38, 102, 103), (40, 39, 103, 104), (41, 40, 104, 105), (42, 41, 105, 106), (43, 42, 106, 107), (44, 43, 107, 108), (45, 44, 108, 109), (46, 45, 109, 110), (47, 46, 110, 111), (48, 47, 111, 112), (49, 48, 112, 113), (50, 49, 113, 114), (51, 50, 114, 115), (52, 51, 115, 116), (53, 52, 116, 117), (54, 53, 117, 118), (55, 54, 118, 119), (56, 55, 119, 120), (57, 56, 120, 121), (58, 57, 121, 122), (59, 58, 122, 123), (60, 59, 123, 124), (61, 60, 124, 125), (62, 61, 125, 126), (63, 62, 126, 127), (32, 63, 127, 97), (130, 129, 192, 194), (161, 162, 163, 164, 165, 166, 167, 168, 169, 170, 171, 172, 173, 174, 175, 176, 177, 178, 179, 180, 181, 182, 183, 184, 185, 186, 187, 188, 189, 190, 191, 160), (129, 130, 226, 224), (156, 157, 253, 252), (143, 144, 240, 239), (130, 131, 227, 226), (157, 158, 254, 253), (144, 145, 241, 240), (131, 132, 228, 227), (158, 159, 255, 254), (145, 146, 242, 241), (132, 133, 229, 228), (159, 128, 225, 255), (146, 147, 243, 242), (133, 134, 230, 229), (147, 148, 244, 243), (134, 135, 231, 230), (148, 149, 245, 244), (135, 136, 232, 231), (149, 150, 246, 245), (136, 137, 233, 232), (150, 151, 247, 246), (137, 138, 234, 233), (151, 152, 248, 247), (138, 139, 235, 234), (152, 153, 249, 248), (139, 140, 236, 235), (153, 154, 250, 249), (140, 141, 237, 236), (154, 155, 251, 250), (141, 142, 238, 237), (128, 129, 224, 225), (155, 156, 252, 251), (142, 143, 239, 238), (192, 193, 223, 222, 221, 220, 219, 218, 217, 216, 215, 214, 213, 212, 211, 210, 209, 208, 207, 206, 205, 204, 203, 202, 201, 200, 199, 198, 197, 196, 195, 194), (157, 156, 220, 221), (144, 143, 207, 208), (131, 130, 194, 195), (158, 157, 221, 222), (145, 144, 208, 209), (132, 131, 195, 196), (159, 158, 222, 223), (146, 145, 209, 210), (133, 132, 196, 197), (128, 159, 223, 193), (147, 146, 210, 211), (134, 133, 197, 198), (148, 147, 211, 212), (135, 134, 198, 199), (149, 148, 212, 213), (136, 135, 199, 200), (150, 149, 213, 214), (137, 136, 200, 201), (151, 150, 214, 215), (138, 137, 201, 202), (152, 151, 215, 216), (139, 138, 202, 203), (153, 152, 216, 217), (140, 139, 203, 204), (154, 153, 217, 218), (141, 140, 204, 205), (155, 154, 218, 219), (142, 141, 205, 206), (129, 128, 193, 192), (156, 155, 219, 220), (143, 142, 206, 207), (161, 160, 225, 224), (162, 161, 224, 226), (163, 162, 226, 227), (164, 163, 227, 228), (165, 164, 228, 229), (166, 165, 229, 230), (167, 166, 230, 231), (168, 167, 231, 232), (169, 168, 232, 233), (170, 169, 233, 234), (171, 170, 234, 235), (172, 171, 235, 236), (173, 172, 236, 237), (174, 173, 237, 238), (175, 174, 238, 239), (176, 175, 239, 240), (177, 176, 240, 241), (178, 177, 241, 242), (179, 178, 242, 243), (180, 179, 243, 244), (181, 180, 244, 245), (182, 181, 245, 246), (183, 182, 246, 247), (184, 183, 247, 248), (185, 184, 248, 249), (186, 185, 249, 250), (187, 186, 250, 251), (188, 187, 251, 252), (189, 188, 252, 253), (190, 189, 253, 254), (191, 190, 254, 255), (160, 191, 255, 225)])
me_circle.polygons.foreach_set('material_index', [1, 2, 1, 1, 1, 1, 1, 1, 1, 1, 1, 1, 1, 1, 1, 1, 1, 1, 1, 1, 1, 1, 1, 1, 1, 1, 1, 1, 1, 1, 1, 1, 1, 1, 1, 1, 1, 1, 1, 1, 1, 1, 1, 1, 1, 1, 1, 1, 1, 1, 1, 1, 1, 1, 1, 1, 1, 1, 1, 1, 1, 1, 1, 1, 1, 1, 2, 2, 2, 2, 2, 2, 2, 2, 2, 2, 2, 2, 2, 2, 2, 2, 2, 2, 2, 2, 2, 2, 2, 2, 2, 2, 2, 2, 2, 2, 2, 2, 1, 2, 1, 1, 1, 1, 1, 1, 1, 1, 1, 1, 1, 1, 1, 1, 1, 1, 1, 1, 1, 1, 1, 1, 1, 1, 1, 1, 1, 1, 1, 1, 1, 1, 1, 1, 1, 1, 1, 1, 1, 1, 1, 1, 1, 1, 1, 1, 1, 1, 1, 1, 1, 1, 1, 1, 1, 1, 1, 1, 1, 1, 1, 1, 1, 1, 2, 2, 2, 2, 2, 2, 2, 2, 2, 2, 2, 2, 2, 2, 2, 2, 2, 2, 2, 2, 2, 2, 2, 2, 2, 2, 2, 2, 2, 2, 2, 2])
me_circle.materials.append(mat_material_005)
me_circle.materials.append(mat_material_009)
me_circle.materials.append(mat_material_008)
me_circle.use_remesh_preserve_volume = False
me_circle.use_remesh_preserve_attributes = False
me_circle.use_mirror_vertex_groups = False
me_circle.update()

# ---- objects
ob_sphere = bpy.data.objects.new('Sphere', me_sphere)
ob_circle_002 = bpy.data.objects.new('Circle.002', me_circle_002)
ob_circle_001 = bpy.data.objects.new('Circle.001', me_circle_001)
ob_circle = bpy.data.objects.new('Circle', me_circle)
ob_lamp = bpy.data.objects.new('Lamp', light_lamp)
ob_camera = bpy.data.objects.new('Camera', cam_camera)

# ---- transforms, parenting, visibility, modifiers, constraints
ob_sphere.location = (1.896, -3.79, 1.73)
ob_sphere.lineart.crease_threshold = 0.0
ob_circle_002.location = (-0.06438, -5.151, 2.649)
ob_circle_002.lineart.crease_threshold = 0.0
ob_circle_001.location = (-0.06438, 4.844, 2.782)
ob_circle_001.lineart.crease_threshold = 0.0
ob_circle.location = (0.0, 0.0, 2.782)
ob_circle.lineart.crease_threshold = 0.0
ob_lamp.location = (4.076, 1.005, 5.904)
ob_lamp.rotation_euler = (0.6503, 0.05522, 1.866)
ob_lamp.lock_rotations_4d = False
ob_lamp.empty_display_type = 'ARROWS'
ob_lamp.color = (0.0, 0.0, 0.0, 0.0)
ob_lamp.lineart.crease_threshold = 0.0
ob_camera.location = (7.481, -6.508, 5.344)
ob_camera.rotation_euler = (1.109, 0.0, 0.8149)
ob_camera.lock_rotations_4d = False
ob_camera.empty_display_type = 'ARROWS'
ob_camera.color = (0.0, 0.0, 0.0, 0.0)
ob_camera.display_type = 'WIRE'
ob_camera.lineart.crease_threshold = 0.0

# ---- collection membership
col_collection_1.objects.link(ob_sphere)
col_collection_1.objects.link(ob_circle_002)
col_collection_1.objects.link(ob_circle_001)
col_collection_1.objects.link(ob_circle)
col_collection_1.objects.link(ob_lamp)
col_collection_1.objects.link(ob_camera)

# ---- scene / render settings (as saved in the file)
scene.camera = ob_camera
scene.frame_start = 1; scene.frame_end = 250; scene.frame_set(1)
scene.render.engine = 'BLENDER_EEVEE_NEXT'
scene.render.resolution_percentage = 50
scene.render.dither_intensity = 0.0
scene.cycles.use_denoising = False
scene.cycles.samples = 128
scene.cycles.sampling_pattern = 'TABULATED_SOBOL'
scene.cycles.use_adaptive_sampling = False
scene.cycles.use_light_tree = False
scene.cycles.blur_glossy = 0.0
scene.cycles.sample_clamp_indirect = 0.0
scene.view_settings.view_transform = 'Standard'
bpy.context.view_layer.update()
